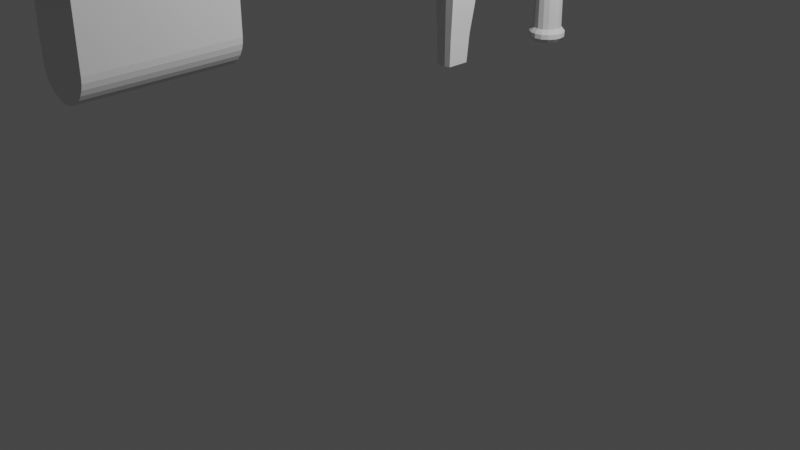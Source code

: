 # Source: Cocket_Launcher.blend  (saved by Blender 2.92.15; exported with 4.5.12 LTS)
import bpy
from mathutils import Matrix  # noqa: F401  (used for matrix-valued properties, if any)

bpy.ops.wm.read_factory_settings(use_empty=True)
scene = bpy.context.scene
scene.name = 'Scene'

# ---- collections
col_collection = bpy.data.collections.new('Collection'); scene.collection.children.link(col_collection)

# ---- world
world_world = bpy.data.worlds.new('World'); scene.world = world_world
world_world.use_nodes = True; world_world.node_tree.nodes.clear()
_N = world_world.node_tree.nodes; _L = world_world.node_tree.links
n0 = _N.new('ShaderNodeOutputWorld'); n0.name = 'World Output'; n0.location = (300, 300)
n1 = _N.new('ShaderNodeBackground'); n1.name = 'Background'; n1.location = (10, 300)
n1.inputs[0].default_value = (0.05088, 0.05088, 0.05088, 1.0)
_L.new(n1.outputs[0], n0.inputs[0])
n0.is_active_output = True
world_world.color = (0.05088, 0.05088, 0.05088)
world_world.use_sun_shadow = False
world_world.sun_shadow_jitter_overblur = 0.0

# ---- cameras
cam_camera = bpy.data.cameras.new('Camera')
cam_camera.clip_end = 100.0
cam_camera.ortho_scale = 7.314

# ---- lights
light_light = bpy.data.lights.new('Light', 'POINT')
light_light.transmission_factor = 0.0
light_light.energy = 1000.0
light_light.shadow_soft_size = 0.1
light_light.shadow_maximum_resolution = 0.006
light_light.use_absolute_resolution = True

# ---- meshes
me_cylinder = bpy.data.meshes.new('Cylinder')
me_cylinder.from_pydata([(3.233e-08, 0.8414, -1.0), (3.233e-08, 0.8414, 1.573), (0.1319, 0.8408, -1.0), (0.1319, 0.8408, 1.573), (0.2598, 0.8269, -1.0), (0.2598, 0.8269, 1.573), (0.3823, 0.7813, -1.0), (0.3823, 0.7813, 1.573), (0.4984, 0.6915, -1.0), (0.4984, 0.6915, 1.573), (0.5721, 0.5221, -1.0), (0.5721, 0.5221, 1.573), (0.6273, 0.3425, -1.0), (0.6273, 0.3425, 1.573), (0.6633, 0.1673, -1.0), (0.6633, 0.1673, 1.573), (0.6866, 1.074e-07, -1.0), (0.6866, 1.074e-07, 1.573), (0.7024, -0.1673, -1.0), (0.7024, -0.1673, 1.573), (0.6952, -0.3425, -1.0), (0.6952, -0.3425, 1.573), (0.6569, -0.5221, -1.0), (0.6569, -0.5221, 1.573), (0.5814, -0.6915, -1.0), (0.5814, -0.6915, 1.573), (0.439, -0.7813, -1.0), (0.439, -0.7813, 1.573), (0.288, -0.8269, -1.0), (0.288, -0.8269, 1.573), (0.1406, -0.8408, -1.0), (0.1406, -0.8408, 1.573), (-2.11e-07, -0.8414, -1.0), (-2.11e-07, -0.8414, 1.573), (-0.1406, -0.8408, -1.0), (-0.1406, -0.8408, 1.573), (-0.288, -0.8269, -1.0), (-0.288, -0.8269, 1.573), (-0.439, -0.7813, -1.0), (-0.439, -0.7813, 1.573), (-0.5814, -0.6915, -1.0), (-0.5814, -0.6915, 1.573), (-0.6569, -0.5221, -1.0), (-0.6569, -0.5221, 1.573), (-0.6952, -0.3425, -1.0), (-0.6952, -0.3425, 1.573), (-0.7024, -0.1673, -1.0), (-0.7024, -0.1673, 1.573), (-0.6866, 8.494e-07, -1.0), (-0.6866, 8.494e-07, 1.573), (-0.6633, 0.1673, -1.0), (-0.6633, 0.1673, 1.573), (-0.6273, 0.3425, -1.0), (-0.6273, 0.3425, 1.573), (-0.5721, 0.5221, -1.0), (-0.5721, 0.5221, 1.573), (-0.4984, 0.6915, -1.0), (-0.4984, 0.6915, 1.573), (-0.3823, 0.7813, -1.0), (-0.3823, 0.7813, 1.573), (-0.2598, 0.8269, -1.0), (-0.2598, 0.8269, 1.573), (-0.1319, 0.8408, -1.0), (-0.1319, 0.8408, 1.573), (3.97e-08, 0.5923, -4.475), (0.1066, 0.5918, -4.475), (0.21, 0.5805, -4.475), (0.3089, 0.5437, -4.475), (0.4027, 0.4711, -4.475), (0.4624, 0.3342, -4.475), (0.5069, 0.1891, -4.475), (0.536, 0.04748, -4.475), (0.5548, -0.08768, -4.475), (0.5676, -0.2228, -4.475), (0.5618, -0.3645, -4.475), (0.5309, -0.5096, -4.475), (0.4698, -0.6465, -4.475), (0.3547, -0.7191, -4.475), (0.2327, -0.7559, -4.475), (0.1136, -0.7672, -4.475), (-1.569e-07, -0.7676, -4.475), (-0.1136, -0.7672, -4.475), (-0.2327, -0.7559, -4.475), (-0.3547, -0.7191, -4.475), (-0.4698, -0.6465, -4.475), (-0.5309, -0.5096, -4.475), (-0.5618, -0.3645, -4.475), (-0.5676, -0.2228, -4.475), (-0.5548, -0.08768, -4.475), (-0.536, 0.04748, -4.475), (-0.5069, 0.1891, -4.475), (-0.4624, 0.3342, -4.475), (-0.4027, 0.4711, -4.475), (-0.3089, 0.5437, -4.475), (-0.21, 0.5805, -4.475), (-0.1066, 0.5918, -4.475), (0.1205, 0.7679, 1.819), (6.345e-08, 0.7685, 1.819), (0.2373, 0.7552, 1.819), (0.3491, 0.7136, 1.819), (0.4551, 0.6315, 1.819), (0.5225, 0.4768, 1.819), (0.5729, 0.3128, 1.819), (0.6058, 0.1528, 1.819), (0.6271, 1.394e-07, 1.819), (0.6415, -0.1528, 1.819), (0.6349, -0.3128, 1.819), (0.6, -0.4768, 1.819), (0.531, -0.6315, 1.819), (0.4009, -0.7136, 1.819), (0.263, -0.7552, 1.819), (0.1284, -0.7679, 1.819), (-1.588e-07, -0.7685, 1.819), (-0.1284, -0.7679, 1.819), (-0.263, -0.7552, 1.819), (-0.4009, -0.7136, 1.819), (-0.531, -0.6315, 1.819), (-0.6, -0.4768, 1.819), (-0.635, -0.3128, 1.819), (-0.6415, -0.1527, 1.819), (-0.6271, 8.171e-07, 1.819), (-0.6058, 0.1528, 1.819), (-0.5729, 0.3128, 1.819), (-0.5225, 0.4768, 1.819), (-0.4551, 0.6315, 1.819), (-0.3491, 0.7136, 1.819), (-0.2373, 0.7552, 1.819), (-0.1205, 0.7679, 1.819), (1.882e-07, 0.5168, -4.577), (0.09478, 0.5164, -4.577), (0.1867, 0.5064, -4.577), (0.2746, 0.4736, -4.577), (0.358, 0.4091, -4.577), (0.411, 0.2874, -4.577), (0.4506, 0.1584, -4.577), (0.4765, 0.03248, -4.577), (0.4932, -0.08768, -4.577), (0.5046, -0.2078, -4.577), (0.4995, -0.3337, -4.577), (0.472, -0.4627, -4.577), (0.4177, -0.5844, -4.577), (0.3153, -0.649, -4.577), (0.2069, -0.6817, -4.577), (0.101, -0.6917, -4.577), (1.341e-08, -0.6922, -4.577), (-0.101, -0.6917, -4.577), (-0.2069, -0.6817, -4.577), (-0.3153, -0.649, -4.577), (-0.4177, -0.5844, -4.577), (-0.472, -0.4627, -4.577), (-0.4995, -0.3337, -4.577), (-0.5046, -0.2078, -4.577), (-0.4932, -0.08768, -4.577), (-0.4765, 0.03248, -4.577), (-0.4506, 0.1584, -4.577), (-0.411, 0.2874, -4.577), (-0.358, 0.4091, -4.577), (-0.2746, 0.4736, -4.577), (-0.1867, 0.5064, -4.577), (-0.09478, 0.5164, -4.577)], [], [(0, 1, 3, 2), (2, 3, 5, 4), (4, 5, 7, 6), (6, 7, 9, 8), (8, 9, 11, 10), (10, 11, 13, 12), (12, 13, 15, 14), (14, 15, 17, 16), (16, 17, 19, 18), (18, 19, 21, 20), (20, 21, 23, 22), (22, 23, 25, 24), (24, 25, 27, 26), (26, 27, 29, 28), (28, 29, 31, 30), (30, 31, 33, 32), (32, 33, 35, 34), (34, 35, 37, 36), (36, 37, 39, 38), (38, 39, 41, 40), (40, 41, 43, 42), (42, 43, 45, 44), (44, 45, 47, 46), (46, 47, 49, 48), (48, 49, 51, 50), (50, 51, 53, 52), (52, 53, 55, 54), (54, 55, 57, 56), (56, 57, 59, 58), (58, 59, 61, 60), (19, 17, 104, 105), (60, 61, 63, 62), (62, 63, 1, 0), (10, 12, 70, 69), (65, 66, 130, 129), (28, 30, 79, 78), (46, 48, 88, 87), (2, 4, 66, 65), (20, 22, 75, 74), (38, 40, 84, 83), (56, 58, 93, 92), (12, 14, 71, 70), (30, 32, 80, 79), (48, 50, 89, 88), (4, 6, 67, 66), (22, 24, 76, 75), (40, 42, 85, 84), (58, 60, 94, 93), (14, 16, 72, 71), (32, 34, 81, 80), (50, 52, 90, 89), (6, 8, 68, 67), (24, 26, 77, 76), (42, 44, 86, 85), (60, 62, 95, 94), (16, 18, 73, 72), (34, 36, 82, 81), (52, 54, 91, 90), (8, 10, 69, 68), (26, 28, 78, 77), (44, 46, 87, 86), (0, 2, 65, 64), (62, 0, 64, 95), (18, 20, 74, 73), (36, 38, 83, 82), (54, 56, 92, 91), (96, 97, 127, 126, 125, 124, 123, 122, 121, 120, 119, 118, 117, 116, 115, 114, 113, 112, 111, 110, 109, 108, 107, 106, 105, 104, 103, 102, 101, 100, 99, 98), (37, 35, 113, 114), (55, 53, 122, 123), (11, 9, 100, 101), (29, 27, 109, 110), (3, 1, 97, 96), (47, 45, 118, 119), (1, 63, 127, 97), (21, 19, 105, 106), (39, 37, 114, 115), (57, 55, 123, 124), (13, 11, 101, 102), (31, 29, 110, 111), (49, 47, 119, 120), (5, 3, 96, 98), (23, 21, 106, 107), (41, 39, 115, 116), (59, 57, 124, 125), (15, 13, 102, 103), (33, 31, 111, 112), (51, 49, 120, 121), (7, 5, 98, 99), (25, 23, 107, 108), (43, 41, 116, 117), (61, 59, 125, 126), (17, 15, 103, 104), (35, 33, 112, 113), (53, 51, 121, 122), (9, 7, 99, 100), (27, 25, 108, 109), (45, 43, 117, 118), (63, 61, 126, 127), (128, 129, 130, 131, 132, 133, 134, 135, 136, 137, 138, 139, 140, 141, 142, 143, 144, 145, 146, 147, 148, 149, 150, 151, 152, 153, 154, 155, 156, 157, 158, 159), (92, 93, 157, 156), (79, 80, 144, 143), (66, 67, 131, 130), (93, 94, 158, 157), (80, 81, 145, 144), (67, 68, 132, 131), (94, 95, 159, 158), (81, 82, 146, 145), (68, 69, 133, 132), (95, 64, 128, 159), (82, 83, 147, 146), (69, 70, 134, 133), (83, 84, 148, 147), (70, 71, 135, 134), (84, 85, 149, 148), (71, 72, 136, 135), (85, 86, 150, 149), (72, 73, 137, 136), (86, 87, 151, 150), (73, 74, 138, 137), (87, 88, 152, 151), (74, 75, 139, 138), (88, 89, 153, 152), (75, 76, 140, 139), (89, 90, 154, 153), (76, 77, 141, 140), (90, 91, 155, 154), (77, 78, 142, 141), (64, 65, 129, 128), (91, 92, 156, 155), (78, 79, 143, 142)])
_uv = me_cylinder.uv_layers.new(name='UVMap')
_uv.uv.foreach_set('vector', [1.0, 0.5, 1.0, 1.0, 0.9688, 1.0, 0.9688, 0.5, 0.9688, 0.5, 0.9688, 1.0, 0.9375, 1.0, 0.9375, 0.5, 0.9375, 0.5, 0.9375, 1.0, 0.9062, 1.0, 0.9062, 0.5, 0.9062, 0.5, 0.9062, 1.0, 0.875, 1.0, 0.875, 0.5, 0.875, 0.5, 0.875, 1.0, 0.8438, 1.0, 0.8438, 0.5, 0.8438, 0.5, 0.8438, 1.0, 0.8125, 1.0, 0.8125, 0.5, 0.8125, 0.5, 0.8125, 1.0, 0.7812, 1.0, 0.7812, 0.5, 0.7812, 0.5, 0.7812, 1.0, 0.75, 1.0, 0.75, 0.5, 0.75, 0.5, 0.75, 1.0, 0.7188, 1.0, 0.7188, 0.5, 0.7188, 0.5, 0.7188, 1.0, 0.6875, 1.0, 0.6875, 0.5, 0.6875, 0.5, 0.6875, 1.0, 0.6562, 1.0, 0.6562, 0.5, 0.6562, 0.5, 0.6562, 1.0, 0.625, 1.0, 0.625, 0.5, 0.625, 0.5, 0.625, 1.0, 0.5938, 1.0, 0.5938, 0.5, 0.5938, 0.5, 0.5938, 1.0, 0.5625, 1.0, 0.5625, 0.5, 0.5625, 0.5, 0.5625, 1.0, 0.5312, 1.0, 0.5312, 0.5, 0.5312, 0.5, 0.5312, 1.0, 0.5, 1.0, 0.5, 0.5, 0.5, 0.5, 0.5, 1.0, 0.4688, 1.0, 0.4688, 0.5, 0.4688, 0.5, 0.4688, 1.0, 0.4375, 1.0, 0.4375, 0.5, 0.4375, 0.5, 0.4375, 1.0, 0.4062, 1.0, 0.4062, 0.5, 0.4062, 0.5, 0.4062, 1.0, 0.375, 1.0, 0.375, 0.5, 0.375, 0.5, 0.375, 1.0, 0.3438, 1.0, 0.3438, 0.5, 0.3438, 0.5, 0.3438, 1.0, 0.3125, 1.0, 0.3125, 0.5, 0.3125, 0.5, 0.3125, 1.0, 0.2812, 1.0, 0.2812, 0.5, 0.2812, 0.5, 0.2812, 1.0, 0.25, 1.0, 0.25, 0.5, 0.25, 0.5, 0.25, 1.0, 0.2188, 1.0, 0.2188, 0.5, 0.2188, 0.5, 0.2188, 1.0, 0.1875, 1.0, 0.1875, 0.5, 0.1875, 0.5, 0.1875, 1.0, 0.1562, 1.0, 0.1562, 0.5, 0.1562, 0.5, 0.1562, 1.0, 0.125, 1.0, 0.125, 0.5, 0.125, 0.5, 0.125, 1.0, 0.09375, 1.0, 0.09375, 0.5, 0.09375, 0.5, 0.09375, 1.0, 0.0625, 1.0, 0.0625, 0.5, 0.7188, 1.0, 0.75, 1.0, 0.75, 1.0, 0.7188, 1.0, 0.0625, 0.5, 0.0625, 1.0, 0.03125, 1.0, 0.03125, 0.5, 0.03125, 0.5, 0.03125, 1.0, 0.0, 1.0, 0.0, 0.5, 0.8438, 0.5, 0.8125, 0.5, 0.8125, 0.5, 0.8438, 0.5, 0.9688, 0.5, 0.9375, 0.5, 0.9375, 0.5, 0.9688, 0.5, 0.5625, 0.5, 0.5312, 0.5, 0.5312, 0.5, 0.5625, 0.5, 0.2812, 0.5, 0.25, 0.5, 0.25, 0.5, 0.2812, 0.5, 0.9688, 0.5, 0.9375, 0.5, 0.9375, 0.5, 0.9688, 0.5, 0.6875, 0.5, 0.6562, 0.5, 0.6562, 0.5, 0.6875, 0.5, 0.4062, 0.5, 0.375, 0.5, 0.375, 0.5, 0.4062, 0.5, 0.125, 0.5, 0.09375, 0.5, 0.09375, 0.5, 0.125, 0.5, 0.8125, 0.5, 0.7812, 0.5, 0.7812, 0.5, 0.8125, 0.5, 0.5312, 0.5, 0.5, 0.5, 0.5, 0.5, 0.5312, 0.5, 0.25, 0.5, 0.2188, 0.5, 0.2188, 0.5, 0.25, 0.5, 0.9375, 0.5, 0.9062, 0.5, 0.9062, 0.5, 0.9375, 0.5, 0.6562, 0.5, 0.625, 0.5, 0.625, 0.5, 0.6562, 0.5, 0.375, 0.5, 0.3438, 0.5, 0.3438, 0.5, 0.375, 0.5, 0.09375, 0.5, 0.0625, 0.5, 0.0625, 0.5, 0.09375, 0.5, 0.7812, 0.5, 0.75, 0.5, 0.75, 0.5, 0.7812, 0.5, 0.5, 0.5, 0.4688, 0.5, 0.4688, 0.5, 0.5, 0.5, 0.2188, 0.5, 0.1875, 0.5, 0.1875, 0.5, 0.2188, 0.5, 0.9062, 0.5, 0.875, 0.5, 0.875, 0.5, 0.9062, 0.5, 0.625, 0.5, 0.5938, 0.5, 0.5938, 0.5, 0.625, 0.5, 0.3438, 0.5, 0.3125, 0.5, 0.3125, 0.5, 0.3438, 0.5, 0.0625, 0.5, 0.03125, 0.5, 0.03125, 0.5, 0.0625, 0.5, 0.75, 0.5, 0.7188, 0.5, 0.7188, 0.5, 0.75, 0.5, 0.4688, 0.5, 0.4375, 0.5, 0.4375, 0.5, 0.4688, 0.5, 0.1875, 0.5, 0.1562, 0.5, 0.1562, 0.5, 0.1875, 0.5, 0.875, 0.5, 0.8438, 0.5, 0.8438, 0.5, 0.875, 0.5, 0.5938, 0.5, 0.5625, 0.5, 0.5625, 0.5, 0.5938, 0.5, 0.3125, 0.5, 0.2812, 0.5, 0.2812, 0.5, 0.3125, 0.5, 1.0, 0.5, 0.9688, 0.5, 0.9688, 0.5, 1.0, 0.5, 0.03125, 0.5, 0.0, 0.5, 0.0, 0.5, 0.03125, 0.5, 0.7188, 0.5, 0.6875, 0.5, 0.6875, 0.5, 0.7188, 0.5, 0.4375, 0.5, 0.4062, 0.5, 0.4062, 0.5, 0.4375, 0.5, 0.1562, 0.5, 0.125, 0.5, 0.125, 0.5, 0.1562, 0.5, 0.2968, 0.4854, 0.25, 0.49, 0.2032, 0.4854, 0.1582, 0.4717, 0.1167, 0.4496, 0.08029, 0.4197, 0.05045, 0.3833, 0.02827, 0.3418, 0.01461, 0.2968, 0.01, 0.25, 0.01461, 0.2032, 0.02827, 0.1582, 0.05045, 0.1167, 0.08029, 0.08029, 0.1167, 0.05045, 0.1582, 0.02827, 0.2032, 0.01461, 0.25, 0.01, 0.2968, 0.01461, 0.3418, 0.02827, 0.3833, 0.05045, 0.4197, 0.08029, 0.4496, 0.1167, 0.4717, 0.1582, 0.4854, 0.2032, 0.49, 0.25, 0.4854, 0.2968, 0.4717, 0.3418, 0.4496, 0.3833, 0.4197, 0.4197, 0.3833, 0.4496, 0.3418, 0.4717, 0.4375, 1.0, 0.4688, 1.0, 0.4688, 1.0, 0.4375, 1.0, 0.1562, 1.0, 0.1875, 1.0, 0.1875, 1.0, 0.1562, 1.0, 0.8438, 1.0, 0.875, 1.0, 0.875, 1.0, 0.8438, 1.0, 0.5625, 1.0, 0.5938, 1.0, 0.5938, 1.0, 0.5625, 1.0, 0.9688, 1.0, 1.0, 1.0, 1.0, 1.0, 0.9688, 1.0, 0.2812, 1.0, 0.3125, 1.0, 0.3125, 1.0, 0.2812, 1.0, 0.0, 1.0, 0.03125, 1.0, 0.03125, 1.0, 0.0, 1.0, 0.6875, 1.0, 0.7188, 1.0, 0.7188, 1.0, 0.6875, 1.0, 0.4062, 1.0, 0.4375, 1.0, 0.4375, 1.0, 0.4062, 1.0, 0.125, 1.0, 0.1562, 1.0, 0.1562, 1.0, 0.125, 1.0, 0.8125, 1.0, 0.8438, 1.0, 0.8438, 1.0, 0.8125, 1.0, 0.5312, 1.0, 0.5625, 1.0, 0.5625, 1.0, 0.5312, 1.0, 0.25, 1.0, 0.2812, 1.0, 0.2812, 1.0, 0.25, 1.0, 0.9375, 1.0, 0.9688, 1.0, 0.9688, 1.0, 0.9375, 1.0, 0.6562, 1.0, 0.6875, 1.0, 0.6875, 1.0, 0.6562, 1.0, 0.375, 1.0, 0.4062, 1.0, 0.4062, 1.0, 0.375, 1.0, 0.09375, 1.0, 0.125, 1.0, 0.125, 1.0, 0.09375, 1.0, 0.7812, 1.0, 0.8125, 1.0, 0.8125, 1.0, 0.7812, 1.0, 0.5, 1.0, 0.5312, 1.0, 0.5312, 1.0, 0.5, 1.0, 0.2188, 1.0, 0.25, 1.0, 0.25, 1.0, 0.2188, 1.0, 0.9062, 1.0, 0.9375, 1.0, 0.9375, 1.0, 0.9062, 1.0, 0.625, 1.0, 0.6562, 1.0, 0.6562, 1.0, 0.625, 1.0, 0.3438, 1.0, 0.375, 1.0, 0.375, 1.0, 0.3438, 1.0, 0.0625, 1.0, 0.09375, 1.0, 0.09375, 1.0, 0.0625, 1.0, 0.75, 1.0, 0.7812, 1.0, 0.7812, 1.0, 0.75, 1.0, 0.4688, 1.0, 0.5, 1.0, 0.5, 1.0, 0.4688, 1.0, 0.1875, 1.0, 0.2188, 1.0, 0.2188, 1.0, 0.1875, 1.0, 0.875, 1.0, 0.9062, 1.0, 0.9062, 1.0, 0.875, 1.0, 0.5938, 1.0, 0.625, 1.0, 0.625, 1.0, 0.5938, 1.0, 0.3125, 1.0, 0.3438, 1.0, 0.3438, 1.0, 0.3125, 1.0, 0.03125, 1.0, 0.0625, 1.0, 0.0625, 1.0, 0.03125, 1.0, 0.75, 0.49, 0.7968, 0.4854, 0.8418, 0.4717, 0.8833, 0.4496, 0.9197, 0.4197, 0.9496, 0.3833, 0.9717, 0.3418, 0.9854, 0.2968, 0.99, 0.25, 0.9854, 0.2032, 0.9717, 0.1582, 0.9496, 0.1167, 0.9197, 0.08029, 0.8833, 0.05045, 0.8418, 0.02827, 0.7968, 0.01461, 0.75, 0.01, 0.7032, 0.01461, 0.6582, 0.02827, 0.6167, 0.05045, 0.5803, 0.08029, 0.5504, 0.1167, 0.5283, 0.1582, 0.5146, 0.2032, 0.51, 0.25, 0.5146, 0.2968, 0.5283, 0.3418, 0.5504, 0.3833, 0.5803, 0.4197, 0.6167, 0.4496, 0.6582, 0.4717, 0.7032, 0.4854, 0.125, 0.5, 0.09375, 0.5, 0.09375, 0.5, 0.125, 0.5, 0.5312, 0.5, 0.5, 0.5, 0.5, 0.5, 0.5312, 0.5, 0.9375, 0.5, 0.9062, 0.5, 0.9062, 0.5, 0.9375, 0.5, 0.09375, 0.5, 0.0625, 0.5, 0.0625, 0.5, 0.09375, 0.5, 0.5, 0.5, 0.4688, 0.5, 0.4688, 0.5, 0.5, 0.5, 0.9062, 0.5, 0.875, 0.5, 0.875, 0.5, 0.9062, 0.5, 0.0625, 0.5, 0.03125, 0.5, 0.03125, 0.5, 0.0625, 0.5, 0.4688, 0.5, 0.4375, 0.5, 0.4375, 0.5, 0.4688, 0.5, 0.875, 0.5, 0.8438, 0.5, 0.8438, 0.5, 0.875, 0.5, 0.03125, 0.5, 0.0, 0.5, 0.0, 0.5, 0.03125, 0.5, 0.4375, 0.5, 0.4062, 0.5, 0.4062, 0.5, 0.4375, 0.5, 0.8438, 0.5, 0.8125, 0.5, 0.8125, 0.5, 0.8438, 0.5, 0.4062, 0.5, 0.375, 0.5, 0.375, 0.5, 0.4062, 0.5, 0.8125, 0.5, 0.7812, 0.5, 0.7812, 0.5, 0.8125, 0.5, 0.375, 0.5, 0.3438, 0.5, 0.3438, 0.5, 0.375, 0.5, 0.7812, 0.5, 0.75, 0.5, 0.75, 0.5, 0.7812, 0.5, 0.3438, 0.5, 0.3125, 0.5, 0.3125, 0.5, 0.3438, 0.5, 0.75, 0.5, 0.7188, 0.5, 0.7188, 0.5, 0.75, 0.5, 0.3125, 0.5, 0.2812, 0.5, 0.2812, 0.5, 0.3125, 0.5, 0.7188, 0.5, 0.6875, 0.5, 0.6875, 0.5, 0.7188, 0.5, 0.2812, 0.5, 0.25, 0.5, 0.25, 0.5, 0.2812, 0.5, 0.6875, 0.5, 0.6562, 0.5, 0.6562, 0.5, 0.6875, 0.5, 0.25, 0.5, 0.2188, 0.5, 0.2188, 0.5, 0.25, 0.5, 0.6562, 0.5, 0.625, 0.5, 0.625, 0.5, 0.6562, 0.5, 0.2188, 0.5, 0.1875, 0.5, 0.1875, 0.5, 0.2188, 0.5, 0.625, 0.5, 0.5938, 0.5, 0.5938, 0.5, 0.625, 0.5, 0.1875, 0.5, 0.1562, 0.5, 0.1562, 0.5, 0.1875, 0.5, 0.5938, 0.5, 0.5625, 0.5, 0.5625, 0.5, 0.5938, 0.5, 1.0, 0.5, 0.9688, 0.5, 0.9688, 0.5, 1.0, 0.5, 0.1562, 0.5, 0.125, 0.5, 0.125, 0.5, 0.1562, 0.5, 0.5625, 0.5, 0.5312, 0.5, 0.5312, 0.5, 0.5625, 0.5])
me_cylinder.use_remesh_fix_poles = True
me_cylinder.use_remesh_preserve_attributes = False
me_cylinder.use_mirror_vertex_groups = False
me_cylinder.update()
me_cube_002 = bpy.data.meshes.new('Cube.002')
me_cube_002.from_pydata([(-0.1562, -0.5884, -0.2041), (-0.1562, -0.5884, 0.2041), (-0.1091, 0.5884, -0.1998), (-0.1091, 0.5884, 0.08527), (0.1562, -0.5884, -0.2041), (0.1562, -0.5884, 0.2041), (0.1091, 0.5884, -0.1998), (0.1091, 0.5884, 0.08527), (0.03637, 0.5884, -0.218), (-0.03637, 0.5884, -0.218), (-0.03637, 0.5884, 0.1392), (0.03637, 0.5884, 0.1392), (-0.05207, -0.5884, -0.2301), (0.05207, -0.5884, -0.2301), (0.05207, -0.5884, 0.2813), (-0.05207, -0.5884, 0.2813), (-0.1562, -0.5884, -0.102), (-0.1562, -0.5884, 0.0), (-0.1562, -0.5884, 0.102), (-0.1091, 0.5884, 0.014), (-0.1091, 0.5884, -0.05728), (-0.1091, 0.5884, -0.1285), (0.1091, 0.5884, 0.014), (0.1091, 0.5884, -0.05728), (0.1091, 0.5884, -0.1285), (0.1562, -0.5884, 0.102), (0.1562, -0.5884, 0.0), (0.1562, -0.5884, -0.102), (0.05207, -0.5884, 0.102), (0.05207, -0.5884, 0.0), (0.05207, -0.5884, -0.102), (-0.05207, -0.5884, 0.102), (-0.05207, -0.5884, 0.0), (-0.05207, -0.5884, -0.102), (-0.03671, 0.5884, 0.01528), (-0.03671, 0.5884, -0.05668), (-0.03671, 0.5884, -0.1286), (0.03671, 0.5884, 0.01528), (0.03671, 0.5884, -0.05668), (0.03671, 0.5884, -0.1286), (-0.1207, 0.2942, -0.2008), (-0.1428, -1.781e-07, -0.2027), (-0.1561, -0.2942, -0.204), (-0.1561, -0.2942, 0.2038), (-0.1428, -1.185e-07, 0.1704), (-0.1207, 0.2942, 0.1146), (0.1561, -0.2942, -0.204), (0.1428, -1.185e-07, -0.2027), (0.1207, 0.2942, -0.2008), (0.1207, 0.2942, 0.1146), (0.1428, -1.781e-07, 0.1704), (0.1561, -0.2942, 0.2038), (0.04024, 0.2942, 0.1743), (0.04759, -1.781e-07, 0.241), (0.05203, -0.2942, 0.281), (-0.04024, 0.2942, 0.1743), (-0.04759, -1.781e-07, 0.241), (-0.05203, -0.2942, 0.281), (-0.04024, 0.2942, -0.221), (-0.04759, -1.781e-07, -0.2265), (-0.05203, -0.2942, -0.2301), (0.04024, 0.2942, -0.221), (0.04759, -1.781e-07, -0.2265), (0.05203, -0.2942, -0.2301), (0.1207, 0.2942, -0.122), (0.1428, -1.781e-07, -0.1095), (0.1561, -0.2942, -0.1021), (0.1207, 0.2942, -0.04315), (0.1428, -1.781e-07, -0.0163), (0.1561, -0.2942, -0.0001341), (0.1207, 0.2942, 0.03572), (0.1428, -1.781e-07, 0.07699), (0.1561, -0.2942, 0.1018), (-0.1561, -0.2942, -0.1021), (-0.1428, -1.185e-07, -0.1095), (-0.1207, 0.2942, -0.122), (-0.1561, -0.2942, -0.0001341), (-0.1428, -1.185e-07, -0.0163), (-0.1207, 0.2942, -0.04315), (-0.1561, -0.2942, 0.1018), (-0.1428, -1.185e-07, 0.07699), (-0.1207, 0.2942, 0.03572)], [], [(81, 45, 3, 19), (37, 11, 7, 22), (72, 51, 5, 25), (31, 15, 1, 18), (63, 46, 4, 13), (57, 43, 1, 15), (51, 54, 14, 5), (54, 57, 15, 14), (42, 60, 12, 0), (60, 63, 13, 12), (25, 5, 14, 28), (28, 14, 15, 31), (19, 3, 10, 34), (34, 10, 11, 37), (9, 36, 39, 8), (36, 35, 38, 39), (35, 34, 37, 38), (2, 21, 36, 9), (21, 20, 35, 36), (20, 19, 34, 35), (13, 30, 33, 12), (30, 29, 32, 33), (29, 28, 31, 32), (4, 27, 30, 13), (27, 26, 29, 30), (26, 25, 28, 29), (12, 33, 16, 0), (33, 32, 17, 16), (32, 31, 18, 17), (46, 66, 27, 4), (66, 69, 26, 27), (69, 72, 25, 26), (8, 39, 24, 6), (39, 38, 23, 24), (38, 37, 22, 23), (40, 75, 21, 2), (75, 78, 20, 21), (78, 81, 19, 20), (17, 18, 79, 76), (76, 79, 80, 77), (77, 80, 81, 78), (16, 17, 76, 73), (73, 76, 77, 74), (74, 77, 78, 75), (0, 16, 73, 42), (42, 73, 74, 41), (41, 74, 75, 40), (23, 22, 70, 67), (67, 70, 71, 68), (68, 71, 72, 69), (24, 23, 67, 64), (64, 67, 68, 65), (65, 68, 69, 66), (6, 24, 64, 48), (48, 64, 65, 47), (47, 65, 66, 46), (9, 8, 61, 58), (58, 61, 62, 59), (59, 62, 63, 60), (2, 9, 58, 40), (40, 58, 59, 41), (41, 59, 60, 42), (11, 10, 55, 52), (52, 55, 56, 53), (53, 56, 57, 54), (7, 11, 52, 49), (49, 52, 53, 50), (50, 53, 54, 51), (10, 3, 45, 55), (55, 45, 44, 56), (56, 44, 43, 57), (8, 6, 48, 61), (61, 48, 47, 62), (62, 47, 46, 63), (22, 7, 49, 70), (70, 49, 50, 71), (71, 50, 51, 72), (18, 1, 43, 79), (79, 43, 44, 80), (80, 44, 45, 81)])
_uv = me_cube_002.uv_layers.new(name='UVMap')
_uv.uv.foreach_set('vector', [0.5625, 0.1875, 0.625, 0.1875, 0.625, 0.25, 0.5625, 0.25, 0.5625, 0.4167, 0.625, 0.4167, 0.625, 0.5, 0.5625, 0.5, 0.5625, 0.6875, 0.625, 0.6875, 0.625, 0.75, 0.5625, 0.75, 0.5625, 0.9167, 0.625, 0.9167, 0.625, 1.0, 0.5625, 1.0, 0.2917, 0.6875, 0.375, 0.6875, 0.375, 0.75, 0.2917, 0.75, 0.7917, 0.6875, 0.875, 0.6875, 0.875, 0.75, 0.7917, 0.75, 0.625, 0.6875, 0.7083, 0.6875, 0.7083, 0.75, 0.625, 0.75, 0.7083, 0.6875, 0.7917, 0.6875, 0.7917, 0.75, 0.7083, 0.75, 0.125, 0.6875, 0.2083, 0.6875, 0.2083, 0.75, 0.125, 0.75, 0.2083, 0.6875, 0.2917, 0.6875, 0.2917, 0.75, 0.2083, 0.75, 0.5625, 0.75, 0.625, 0.75, 0.625, 0.8333, 0.5625, 0.8333, 0.5625, 0.8333, 0.625, 0.8333, 0.625, 0.9167, 0.5625, 0.9167, 0.5625, 0.25, 0.625, 0.25, 0.625, 0.3333, 0.5625, 0.3333, 0.5625, 0.3333, 0.625, 0.3333, 0.625, 0.4167, 0.5625, 0.4167, 0.375, 0.3333, 0.4375, 0.3333, 0.4375, 0.4167, 0.375, 0.4167, 0.4375, 0.3333, 0.5, 0.3333, 0.5, 0.4167, 0.4375, 0.4167, 0.5, 0.3333, 0.5625, 0.3333, 0.5625, 0.4167, 0.5, 0.4167, 0.375, 0.25, 0.4375, 0.25, 0.4375, 0.3333, 0.375, 0.3333, 0.4375, 0.25, 0.5, 0.25, 0.5, 0.3333, 0.4375, 0.3333, 0.5, 0.25, 0.5625, 0.25, 0.5625, 0.3333, 0.5, 0.3333, 0.375, 0.8333, 0.4375, 0.8333, 0.4375, 0.9167, 0.375, 0.9167, 0.4375, 0.8333, 0.5, 0.8333, 0.5, 0.9167, 0.4375, 0.9167, 0.5, 0.8333, 0.5625, 0.8333, 0.5625, 0.9167, 0.5, 0.9167, 0.375, 0.75, 0.4375, 0.75, 0.4375, 0.8333, 0.375, 0.8333, 0.4375, 0.75, 0.5, 0.75, 0.5, 0.8333, 0.4375, 0.8333, 0.5, 0.75, 0.5625, 0.75, 0.5625, 0.8333, 0.5, 0.8333, 0.375, 0.9167, 0.4375, 0.9167, 0.4375, 1.0, 0.375, 1.0, 0.4375, 0.9167, 0.5, 0.9167, 0.5, 1.0, 0.4375, 1.0, 0.5, 0.9167, 0.5625, 0.9167, 0.5625, 1.0, 0.5, 1.0, 0.375, 0.6875, 0.4375, 0.6875, 0.4375, 0.75, 0.375, 0.75, 0.4375, 0.6875, 0.5, 0.6875, 0.5, 0.75, 0.4375, 0.75, 0.5, 0.6875, 0.5625, 0.6875, 0.5625, 0.75, 0.5, 0.75, 0.375, 0.4167, 0.4375, 0.4167, 0.4375, 0.5, 0.375, 0.5, 0.4375, 0.4167, 0.5, 0.4167, 0.5, 0.5, 0.4375, 0.5, 0.5, 0.4167, 0.5625, 0.4167, 0.5625, 0.5, 0.5, 0.5, 0.375, 0.1875, 0.4375, 0.1875, 0.4375, 0.25, 0.375, 0.25, 0.4375, 0.1875, 0.5, 0.1875, 0.5, 0.25, 0.4375, 0.25, 0.5, 0.1875, 0.5625, 0.1875, 0.5625, 0.25, 0.5, 0.25, 0.5, 0.0, 0.5625, 0.0, 0.5625, 0.0625, 0.5, 0.0625, 0.5, 0.0625, 0.5625, 0.0625, 0.5625, 0.125, 0.5, 0.125, 0.5, 0.125, 0.5625, 0.125, 0.5625, 0.1875, 0.5, 0.1875, 0.4375, 0.0, 0.5, 0.0, 0.5, 0.0625, 0.4375, 0.0625, 0.4375, 0.0625, 0.5, 0.0625, 0.5, 0.125, 0.4375, 0.125, 0.4375, 0.125, 0.5, 0.125, 0.5, 0.1875, 0.4375, 0.1875, 0.375, 0.0, 0.4375, 0.0, 0.4375, 0.0625, 0.375, 0.0625, 0.375, 0.0625, 0.4375, 0.0625, 0.4375, 0.125, 0.375, 0.125, 0.375, 0.125, 0.4375, 0.125, 0.4375, 0.1875, 0.375, 0.1875, 0.5, 0.5, 0.5625, 0.5, 0.5625, 0.5625, 0.5, 0.5625, 0.5, 0.5625, 0.5625, 0.5625, 0.5625, 0.625, 0.5, 0.625, 0.5, 0.625, 0.5625, 0.625, 0.5625, 0.6875, 0.5, 0.6875, 0.4375, 0.5, 0.5, 0.5, 0.5, 0.5625, 0.4375, 0.5625, 0.4375, 0.5625, 0.5, 0.5625, 0.5, 0.625, 0.4375, 0.625, 0.4375, 0.625, 0.5, 0.625, 0.5, 0.6875, 0.4375, 0.6875, 0.375, 0.5, 0.4375, 0.5, 0.4375, 0.5625, 0.375, 0.5625, 0.375, 0.5625, 0.4375, 0.5625, 0.4375, 0.625, 0.375, 0.625, 0.375, 0.625, 0.4375, 0.625, 0.4375, 0.6875, 0.375, 0.6875, 0.2083, 0.5, 0.2917, 0.5, 0.2917, 0.5625, 0.2083, 0.5625, 0.2083, 0.5625, 0.2917, 0.5625, 0.2917, 0.625, 0.2083, 0.625, 0.2083, 0.625, 0.2917, 0.625, 0.2917, 0.6875, 0.2083, 0.6875, 0.125, 0.5, 0.2083, 0.5, 0.2083, 0.5625, 0.125, 0.5625, 0.125, 0.5625, 0.2083, 0.5625, 0.2083, 0.625, 0.125, 0.625, 0.125, 0.625, 0.2083, 0.625, 0.2083, 0.6875, 0.125, 0.6875, 0.7083, 0.5, 0.7917, 0.5, 0.7917, 0.5625, 0.7083, 0.5625, 0.7083, 0.5625, 0.7917, 0.5625, 0.7917, 0.625, 0.7083, 0.625, 0.7083, 0.625, 0.7917, 0.625, 0.7917, 0.6875, 0.7083, 0.6875, 0.625, 0.5, 0.7083, 0.5, 0.7083, 0.5625, 0.625, 0.5625, 0.625, 0.5625, 0.7083, 0.5625, 0.7083, 0.625, 0.625, 0.625, 0.625, 0.625, 0.7083, 0.625, 0.7083, 0.6875, 0.625, 0.6875, 0.7917, 0.5, 0.875, 0.5, 0.875, 0.5625, 0.7917, 0.5625, 0.7917, 0.5625, 0.875, 0.5625, 0.875, 0.625, 0.7917, 0.625, 0.7917, 0.625, 0.875, 0.625, 0.875, 0.6875, 0.7917, 0.6875, 0.2917, 0.5, 0.375, 0.5, 0.375, 0.5625, 0.2917, 0.5625, 0.2917, 0.5625, 0.375, 0.5625, 0.375, 0.625, 0.2917, 0.625, 0.2917, 0.625, 0.375, 0.625, 0.375, 0.6875, 0.2917, 0.6875, 0.5625, 0.5, 0.625, 0.5, 0.625, 0.5625, 0.5625, 0.5625, 0.5625, 0.5625, 0.625, 0.5625, 0.625, 0.625, 0.5625, 0.625, 0.5625, 0.625, 0.625, 0.625, 0.625, 0.6875, 0.5625, 0.6875, 0.5625, 0.0, 0.625, 0.0, 0.625, 0.0625, 0.5625, 0.0625, 0.5625, 0.0625, 0.625, 0.0625, 0.625, 0.125, 0.5625, 0.125, 0.5625, 0.125, 0.625, 0.125, 0.625, 0.1875, 0.5625, 0.1875])
me_cube_002.use_remesh_fix_poles = True
me_cube_002.use_remesh_preserve_attributes = False
me_cube_002.use_mirror_vertex_groups = False
me_cube_002.update()
me_cylinder_001 = bpy.data.meshes.new('Cylinder.001')
me_cylinder_001.from_pydata([(-8.234e-09, 1.103, -1.0), (0.0, 1.0, 1.0), (0.422, 1.019, -1.0), (0.3827, 0.9239, 1.0), (0.7798, 0.7798, -1.0), (0.7071, 0.7071, 1.0), (1.019, 0.422, -1.0), (0.9239, 0.3827, 1.0), (1.103, 4.986e-08, -1.0), (1.0, -4.371e-08, 1.0), (1.019, -0.422, -1.0), (0.9239, -0.3827, 1.0), (0.7798, -0.7798, -1.0), (0.7071, -0.7071, 1.0), (0.422, -1.019, -1.0), (0.3827, -0.9239, 1.0), (1.583e-07, -1.103, -1.0), (1.51e-07, -1.0, 1.0), (-0.422, -1.019, -1.0), (-0.3827, -0.9239, 1.0), (-0.7798, -0.7798, -1.0), (-0.7071, -0.7071, 1.0), (-1.019, -0.422, -1.0), (-0.9239, -0.3827, 1.0), (-1.103, 1.112e-07, -1.0), (-1.0, 1.192e-08, 1.0), (-1.019, 0.422, -1.0), (-0.9239, 0.3827, 1.0), (-0.7798, 0.7798, -1.0), (-0.7071, 0.7071, 1.0), (-0.422, 1.019, -1.0), (-0.3827, 0.9239, 1.0), (-2.989e-08, 1.373, -0.9261), (0.5255, 1.269, -0.9261), (0.971, 0.971, -0.9261), (1.269, 0.5255, -0.9261), (1.373, 2.959e-07, -0.9261), (1.269, -0.5255, -0.9261), (0.971, -0.971, -0.9261), (0.5255, -1.269, -0.9261), (1.775e-07, -1.373, -0.9261), (-0.5255, -1.269, -0.9261), (-0.971, -0.971, -0.9261), (-1.269, -0.5255, -0.9261), (-1.373, 3.723e-07, -0.9261), (-1.269, 0.5255, -0.9261), (-0.971, 0.971, -0.9261), (-0.5255, 1.269, -0.9261), (-2.989e-08, 1.373, -0.844), (0.5255, 1.269, -0.844), (0.971, 0.971, -0.844), (1.269, 0.5255, -0.844), (1.373, 2.959e-07, -0.844), (1.269, -0.5255, -0.844), (0.971, -0.971, -0.844), (0.5255, -1.269, -0.844), (1.775e-07, -1.373, -0.844), (-0.5255, -1.269, -0.844), (-0.971, -0.971, -0.844), (-1.269, -0.5255, -0.844), (-1.373, 3.723e-07, -0.844), (-1.269, 0.5255, -0.844), (-0.971, 0.971, -0.844), (-0.5255, 1.269, -0.844), (-7.223e-09, 1.09, -0.7672), (0.4172, 1.007, -0.7672), (0.7709, 0.7709, -0.7672), (1.007, 0.4172, -0.7672), (1.09, 3.837e-08, -0.7672), (1.007, -0.4172, -0.7672), (0.7709, -0.7709, -0.7672), (0.4172, -1.007, -0.7672), (1.574e-07, -1.09, -0.7672), (-0.4172, -1.007, -0.7672), (-0.7709, -0.7709, -0.7672), (-1.007, -0.4172, -0.7672), (-1.09, 9.902e-08, -0.7672), (-1.007, 0.4172, -0.7672), (-0.7709, 0.7709, -0.7672), (-0.4172, 1.007, -0.7672)], [], [(64, 1, 3, 65), (65, 3, 5, 66), (66, 5, 7, 67), (67, 7, 9, 68), (68, 9, 11, 69), (69, 11, 13, 70), (70, 13, 15, 71), (71, 15, 17, 72), (72, 17, 19, 73), (73, 19, 21, 74), (74, 21, 23, 75), (75, 23, 25, 76), (76, 25, 27, 77), (77, 27, 29, 78), (3, 1, 31, 29, 27, 25, 23, 21, 19, 17, 15, 13, 11, 9, 7, 5), (78, 29, 31, 79), (79, 31, 1, 64), (0, 2, 4, 6, 8, 10, 12, 14, 16, 18, 20, 22, 24, 26, 28, 30), (30, 47, 32, 0), (28, 46, 47, 30), (26, 45, 46, 28), (24, 44, 45, 26), (22, 43, 44, 24), (20, 42, 43, 22), (18, 41, 42, 20), (16, 40, 41, 18), (14, 39, 40, 16), (12, 38, 39, 14), (10, 37, 38, 12), (8, 36, 37, 10), (6, 35, 36, 8), (4, 34, 35, 6), (2, 33, 34, 4), (0, 32, 33, 2), (47, 63, 48, 32), (46, 62, 63, 47), (45, 61, 62, 46), (44, 60, 61, 45), (43, 59, 60, 44), (42, 58, 59, 43), (41, 57, 58, 42), (40, 56, 57, 41), (39, 55, 56, 40), (38, 54, 55, 39), (37, 53, 54, 38), (36, 52, 53, 37), (35, 51, 52, 36), (34, 50, 51, 35), (33, 49, 50, 34), (32, 48, 49, 33), (63, 79, 64, 48), (62, 78, 79, 63), (61, 77, 78, 62), (60, 76, 77, 61), (59, 75, 76, 60), (58, 74, 75, 59), (57, 73, 74, 58), (56, 72, 73, 57), (55, 71, 72, 56), (54, 70, 71, 55), (53, 69, 70, 54), (52, 68, 69, 53), (51, 67, 68, 52), (50, 66, 67, 51), (49, 65, 66, 50), (48, 64, 65, 49)])
_uv = me_cylinder_001.uv_layers.new(name='UVMap')
_uv.uv.foreach_set('vector', [1.0, 0.7706, 1.0, 1.0, 0.9375, 1.0, 0.9375, 0.7706, 0.9375, 0.7706, 0.9375, 1.0, 0.875, 1.0, 0.875, 0.7706, 0.875, 0.7706, 0.875, 1.0, 0.8125, 1.0, 0.8125, 0.7706, 0.8125, 0.7706, 0.8125, 1.0, 0.75, 1.0, 0.75, 0.7706, 0.75, 0.7706, 0.75, 1.0, 0.6875, 1.0, 0.6875, 0.7706, 0.6875, 0.7706, 0.6875, 1.0, 0.625, 1.0, 0.625, 0.7706, 0.625, 0.7706, 0.625, 1.0, 0.5625, 1.0, 0.5625, 0.7706, 0.5625, 0.7706, 0.5625, 1.0, 0.5, 1.0, 0.5, 0.7706, 0.5, 0.7706, 0.5, 1.0, 0.4375, 1.0, 0.4375, 0.7706, 0.4375, 0.7706, 0.4375, 1.0, 0.375, 1.0, 0.375, 0.7706, 0.375, 0.7706, 0.375, 1.0, 0.3125, 1.0, 0.3125, 0.7706, 0.3125, 0.7706, 0.3125, 1.0, 0.25, 1.0, 0.25, 0.7706, 0.25, 0.7706, 0.25, 1.0, 0.1875, 1.0, 0.1875, 0.7706, 0.1875, 0.7706, 0.1875, 1.0, 0.125, 1.0, 0.125, 0.7706, 0.3418, 0.4717, 0.25, 0.49, 0.1582, 0.4717, 0.08029, 0.4197, 0.02827, 0.3418, 0.01, 0.25, 0.02827, 0.1582, 0.08029, 0.08029, 0.1582, 0.02827, 0.25, 0.01, 0.3418, 0.02827, 0.4197, 0.08029, 0.4717, 0.1582, 0.49, 0.25, 0.4717, 0.3418, 0.4197, 0.4197, 0.125, 0.7706, 0.125, 1.0, 0.0625, 1.0, 0.0625, 0.7706, 0.0625, 0.7706, 0.0625, 1.0, 0.0, 1.0, 0.0, 0.7706, 0.75, 0.49, 0.8418, 0.4717, 0.9197, 0.4197, 0.9717, 0.3418, 0.99, 0.25, 0.9717, 0.1582, 0.9197, 0.08029, 0.8418, 0.02827, 0.75, 0.01, 0.6582, 0.02827, 0.5803, 0.08029, 0.5283, 0.1582, 0.51, 0.25, 0.5283, 0.3418, 0.5803, 0.4197, 0.6582, 0.4717, 0.0625, 0.5, 0.0625, 0.75, 0.0, 0.75, 0.0, 0.5, 0.125, 0.5, 0.125, 0.75, 0.0625, 0.75, 0.0625, 0.5, 0.1875, 0.5, 0.1875, 0.75, 0.125, 0.75, 0.125, 0.5, 0.25, 0.5, 0.25, 0.75, 0.1875, 0.75, 0.1875, 0.5, 0.3125, 0.5, 0.3125, 0.75, 0.25, 0.75, 0.25, 0.5, 0.375, 0.5, 0.375, 0.75, 0.3125, 0.75, 0.3125, 0.5, 0.4375, 0.5, 0.4375, 0.75, 0.375, 0.75, 0.375, 0.5, 0.5, 0.5, 0.5, 0.75, 0.4375, 0.75, 0.4375, 0.5, 0.5625, 0.5, 0.5625, 0.75, 0.5, 0.75, 0.5, 0.5, 0.625, 0.5, 0.625, 0.75, 0.5625, 0.75, 0.5625, 0.5, 0.6875, 0.5, 0.6875, 0.75, 0.625, 0.75, 0.625, 0.5, 0.75, 0.5, 0.75, 0.75, 0.6875, 0.75, 0.6875, 0.5, 0.8125, 0.5, 0.8125, 0.75, 0.75, 0.75, 0.75, 0.5, 0.875, 0.5, 0.875, 0.75, 0.8125, 0.75, 0.8125, 0.5, 0.9375, 0.5, 0.9375, 0.75, 0.875, 0.75, 0.875, 0.5, 1.0, 0.5, 1.0, 0.75, 0.9375, 0.75, 0.9375, 0.5, 0.0625, 0.75, 0.0625, 0.7607, 0.0, 0.7607, 0.0, 0.75, 0.125, 0.75, 0.125, 0.7607, 0.0625, 0.7607, 0.0625, 0.75, 0.1875, 0.75, 0.1875, 0.7607, 0.125, 0.7607, 0.125, 0.75, 0.25, 0.75, 0.25, 0.7607, 0.1875, 0.7607, 0.1875, 0.75, 0.3125, 0.75, 0.3125, 0.7607, 0.25, 0.7607, 0.25, 0.75, 0.375, 0.75, 0.375, 0.7607, 0.3125, 0.7607, 0.3125, 0.75, 0.4375, 0.75, 0.4375, 0.7607, 0.375, 0.7607, 0.375, 0.75, 0.5, 0.75, 0.5, 0.7607, 0.4375, 0.7607, 0.4375, 0.75, 0.5625, 0.75, 0.5625, 0.7607, 0.5, 0.7607, 0.5, 0.75, 0.625, 0.75, 0.625, 0.7607, 0.5625, 0.7607, 0.5625, 0.75, 0.6875, 0.75, 0.6875, 0.7607, 0.625, 0.7607, 0.625, 0.75, 0.75, 0.75, 0.75, 0.7607, 0.6875, 0.7607, 0.6875, 0.75, 0.8125, 0.75, 0.8125, 0.7607, 0.75, 0.7607, 0.75, 0.75, 0.875, 0.75, 0.875, 0.7607, 0.8125, 0.7607, 0.8125, 0.75, 0.9375, 0.75, 0.9375, 0.7607, 0.875, 0.7607, 0.875, 0.75, 1.0, 0.75, 1.0, 0.7607, 0.9375, 0.7607, 0.9375, 0.75, 0.0625, 0.7607, 0.0625, 0.7706, 0.0, 0.7706, 0.0, 0.7607, 0.125, 0.7607, 0.125, 0.7706, 0.0625, 0.7706, 0.0625, 0.7607, 0.1875, 0.7607, 0.1875, 0.7706, 0.125, 0.7706, 0.125, 0.7607, 0.25, 0.7607, 0.25, 0.7706, 0.1875, 0.7706, 0.1875, 0.7607, 0.3125, 0.7607, 0.3125, 0.7706, 0.25, 0.7706, 0.25, 0.7607, 0.375, 0.7607, 0.375, 0.7706, 0.3125, 0.7706, 0.3125, 0.7607, 0.4375, 0.7607, 0.4375, 0.7706, 0.375, 0.7706, 0.375, 0.7607, 0.5, 0.7607, 0.5, 0.7706, 0.4375, 0.7706, 0.4375, 0.7607, 0.5625, 0.7607, 0.5625, 0.7706, 0.5, 0.7706, 0.5, 0.7607, 0.625, 0.7607, 0.625, 0.7706, 0.5625, 0.7706, 0.5625, 0.7607, 0.6875, 0.7607, 0.6875, 0.7706, 0.625, 0.7706, 0.625, 0.7607, 0.75, 0.7607, 0.75, 0.7706, 0.6875, 0.7706, 0.6875, 0.7607, 0.8125, 0.7607, 0.8125, 0.7706, 0.75, 0.7706, 0.75, 0.7607, 0.875, 0.7607, 0.875, 0.7706, 0.8125, 0.7706, 0.8125, 0.7607, 0.9375, 0.7607, 0.9375, 0.7706, 0.875, 0.7706, 0.875, 0.7607, 1.0, 0.7607, 1.0, 0.7706, 0.9375, 0.7706, 0.9375, 0.7607])
me_cylinder_001.use_remesh_fix_poles = True
me_cylinder_001.use_remesh_preserve_attributes = False
me_cylinder_001.use_mirror_vertex_groups = False
me_cylinder_001.update()
me_cube_004 = bpy.data.meshes.new('Cube.004')
me_cube_004.from_pydata([(-1.0, -1.0, -1.1), (-1.0, -0.9904, -0.9306), (-1.0, 1.1, 0.808), (-1.0, 0.9096, 0.781), (1.0, -1.0, -1.1), (1.0, -0.9904, -0.9306), (1.0, 1.1, 0.808), (1.0, 0.9096, 0.781), (-1.0, 0.8197, 0.1355), (-1.0, 0.55, -0.45), (-1.0, -0.2303, -0.8299), (-1.0, -0.2442, -0.7014), (-1.0, 0.45, -0.35), (-1.0, 0.7058, 0.1809), (1.0, -0.2303, -0.8299), (1.0, 0.55, -0.45), (1.0, 0.8197, 0.1355), (1.0, 0.7058, 0.1809), (1.0, 0.45, -0.35), (1.0, -0.2442, -0.7014)], [], [(8, 13, 3, 2), (2, 3, 7, 6), (14, 19, 5, 4), (4, 5, 1, 0), (10, 14, 4, 0), (19, 11, 1, 5), (7, 3, 13, 17), (17, 13, 12, 18), (18, 12, 11, 19), (2, 6, 16, 8), (8, 16, 15, 9), (9, 15, 14, 10), (6, 7, 17, 16), (16, 17, 18, 15), (15, 18, 19, 14), (0, 1, 11, 10), (10, 11, 12, 9), (9, 12, 13, 8)])
_uv = me_cube_004.uv_layers.new(name='UVMap')
_uv.uv.foreach_set('vector', [0.375, 0.1875, 0.625, 0.1875, 0.625, 0.25, 0.375, 0.25, 0.375, 0.25, 0.625, 0.25, 0.625, 0.5, 0.375, 0.5, 0.375, 0.6875, 0.625, 0.6875, 0.625, 0.75, 0.375, 0.75, 0.375, 0.75, 0.625, 0.75, 0.625, 1.0, 0.375, 1.0, 0.125, 0.6875, 0.375, 0.6875, 0.375, 0.75, 0.125, 0.75, 0.625, 0.6875, 0.875, 0.6875, 0.875, 0.75, 0.625, 0.75, 0.625, 0.5, 0.875, 0.5, 0.875, 0.5625, 0.625, 0.5625, 0.625, 0.5625, 0.875, 0.5625, 0.875, 0.625, 0.625, 0.625, 0.625, 0.625, 0.875, 0.625, 0.875, 0.6875, 0.625, 0.6875, 0.125, 0.5, 0.375, 0.5, 0.375, 0.5625, 0.125, 0.5625, 0.125, 0.5625, 0.375, 0.5625, 0.375, 0.625, 0.125, 0.625, 0.125, 0.625, 0.375, 0.625, 0.375, 0.6875, 0.125, 0.6875, 0.375, 0.5, 0.625, 0.5, 0.625, 0.5625, 0.375, 0.5625, 0.375, 0.5625, 0.625, 0.5625, 0.625, 0.625, 0.375, 0.625, 0.375, 0.625, 0.625, 0.625, 0.625, 0.6875, 0.375, 0.6875, 0.375, 0.0, 0.625, 0.0, 0.625, 0.0625, 0.375, 0.0625, 0.375, 0.0625, 0.625, 0.0625, 0.625, 0.125, 0.375, 0.125, 0.375, 0.125, 0.625, 0.125, 0.625, 0.1875, 0.375, 0.1875])
me_cube_004.use_remesh_fix_poles = True
me_cube_004.use_remesh_preserve_attributes = False
me_cube_004.use_mirror_vertex_groups = False
me_cube_004.update()
me_cube = bpy.data.meshes.new('Cube')
me_cube.from_pydata([(-0.006931, 1.423, 1.849), (-0.006931, 1.5, 1.695), (-0.006931, 1.455, 1.901), (0.006931, 1.423, 1.849), (0.006931, 1.5, 1.695), (0.006931, 1.455, 1.901), (-0.006931, 1.465, 1.734), (-0.006931, 1.434, 1.772), (-0.006931, 1.423, 1.81), (-0.006931, 1.459, 1.81), (-0.006931, 1.469, 1.772), (-0.006931, 1.489, 1.734), (0.006931, 1.459, 1.81), (0.006931, 1.469, 1.772), (0.006931, 1.489, 1.734), (0.006931, 1.423, 1.81), (0.006931, 1.434, 1.772), (0.006931, 1.465, 1.734)], [], [(8, 0, 2, 9), (9, 2, 5, 12), (12, 5, 3, 15), (15, 3, 0, 8), (5, 2, 0, 3), (11, 1, 6), (17, 16, 7, 6), (16, 15, 8, 7), (4, 14, 17), (14, 13, 16, 17), (13, 12, 15, 16), (1, 11, 14, 4), (11, 10, 13, 14), (10, 9, 12, 13), (1, 4, 17, 6), (6, 7, 10, 11), (7, 8, 9, 10)])
_uv = me_cube.uv_layers.new(name='UVMap')
_uv.uv.foreach_set('vector', [0.5625, 0.0, 0.625, 0.0, 0.625, 0.25, 0.5625, 0.25, 0.5625, 0.25, 0.625, 0.25, 0.625, 0.5, 0.5625, 0.5, 0.5625, 0.5, 0.625, 0.5, 0.625, 0.75, 0.5625, 0.75, 0.5625, 0.75, 0.625, 0.75, 0.625, 1.0, 0.5625, 1.0, 0.625, 0.5, 0.875, 0.5, 0.875, 0.75, 0.625, 0.75, 0.4375, 0.25, 0.375, 0.25, 0.4375, 0.0, 0.4375, 0.75, 0.5, 0.75, 0.5, 1.0, 0.4375, 1.0, 0.5, 0.75, 0.5625, 0.75, 0.5625, 1.0, 0.5, 1.0, 0.375, 0.5, 0.4375, 0.5, 0.4375, 0.75, 0.4375, 0.5, 0.5, 0.5, 0.5, 0.75, 0.4375, 0.75, 0.5, 0.5, 0.5625, 0.5, 0.5625, 0.75, 0.5, 0.75, 0.375, 0.25, 0.4375, 0.25, 0.4375, 0.5, 0.375, 0.5, 0.4375, 0.25, 0.5, 0.25, 0.5, 0.5, 0.4375, 0.5, 0.5, 0.25, 0.5625, 0.25, 0.5625, 0.5, 0.5, 0.5, 0.375, 0.25, 0.375, 0.5, 0.4375, 0.75, 0.4375, 0.0, 0.4375, 0.0, 0.5, 0.0, 0.5, 0.25, 0.4375, 0.25, 0.5, 0.0, 0.5625, 0.0, 0.5625, 0.25, 0.5, 0.25])
me_cube.use_remesh_fix_poles = True
me_cube.use_remesh_preserve_attributes = False
me_cube.use_mirror_vertex_groups = False
me_cube.update()
me_cylinder_002 = bpy.data.meshes.new('Cylinder.002')
me_cylinder_002.from_pydata([(0.0, 1.0, -0.6492), (0.0, 1.0, 1.016), (0.1951, 0.9808, -0.6492), (0.1951, 0.9808, 1.016), (0.3827, 0.9239, -0.6492), (0.3827, 0.9239, 1.016), (0.5556, 0.8315, -0.6492), (0.5556, 0.8315, 1.016), (0.7071, 0.7071, -0.6492), (0.7071, 0.7071, 1.016), (0.8315, 0.5556, -0.6492), (0.8315, 0.5556, 1.016), (0.9239, 0.3827, -0.6492), (0.9239, 0.3827, 1.016), (0.9808, 0.1951, -0.6492), (0.9808, 0.1951, 1.016), (1.0, 2.705e-07, -0.6492), (1.0, -3.245, 1.016), (0.9808, -0.1951, -0.6492), (0.9808, -3.44, 1.016), (0.9239, -0.3827, -0.6492), (0.9239, -3.627, 1.016), (0.8315, -0.5556, -0.6492), (0.8315, -3.8, 1.016), (0.7071, -0.7071, -0.6492), (0.7071, -3.952, 1.016), (0.5556, -0.8315, -0.6492), (0.5556, -4.076, 1.016), (0.3827, -0.9239, -0.6492), (0.3827, -4.168, 1.016), (0.1951, -0.9808, -0.6492), (0.1951, -4.225, 1.016), (-3.258e-07, -1.0, -0.6492), (-3.258e-07, -4.245, 1.016), (-0.1951, -0.9808, -0.6492), (-0.1951, -4.225, 1.016), (-0.3827, -0.9239, -0.6492), (-0.3827, -4.168, 1.016), (-0.5556, -0.8315, -0.6492), (-0.5556, -4.076, 1.016), (-0.7071, -0.7071, -0.6492), (-0.7071, -3.952, 1.016), (-0.8315, -0.5556, -0.6492), (-0.8315, -3.8, 1.016), (-0.9239, -0.3827, -0.6492), (-0.9239, -3.627, 1.016), (-0.9808, -0.1951, -0.6492), (-0.9808, -3.44, 1.016), (-1.0, 1.161e-06, -0.6492), (-1.0, -3.245, 1.016), (-0.9808, 0.1951, -0.6492), (-0.9808, 0.1951, 1.016), (-0.9239, 0.3827, -0.6492), (-0.9239, 0.3827, 1.016), (-0.8315, 0.5556, -0.6492), (-0.8315, 0.5556, 1.016), (-0.7071, 0.7071, -0.6492), (-0.7071, 0.7071, 1.016), (-0.5556, 0.8315, -0.6492), (-0.5556, 0.8315, 1.016), (-0.3827, 0.9239, -0.6492), (-0.3827, 0.9239, 1.016), (-0.1951, 0.9808, -0.6492), (-0.1951, 0.9808, 1.016), (0.0, 1.0, 0.6254), (0.1951, 0.9808, 0.6254), (0.3827, 0.9239, 0.6254), (0.5556, 0.8315, 0.6254), (0.7071, 0.7071, 0.6254), (0.8315, 0.5556, 0.6254), (0.9239, 0.3827, 0.6254), (0.9808, 0.1951, 0.6254), (1.0, 8.27e-08, 0.6254), (0.9808, -0.1951, 0.6254), (0.9239, -0.3827, 0.6254), (0.8315, -0.5556, 0.6254), (0.7071, -0.7071, 0.6254), (0.5556, -0.8315, 0.6254), (0.3827, -0.9239, 0.6254), (0.1951, -0.9808, 0.6254), (-3.258e-07, -1.0, 0.6254), (-0.1951, -0.9808, 0.6254), (-0.3827, -0.9239, 0.6254), (-0.5556, -0.8315, 0.6254), (-0.7071, -0.7071, 0.6254), (-0.8315, -0.5556, 0.6254), (-0.9239, -0.3827, 0.6254), (-0.9808, -0.1951, 0.6254), (-1.0, 9.728e-07, 0.6254), (-0.9808, 0.1951, 0.6254), (-0.9239, 0.3827, 0.6254), (-0.8315, 0.5556, 0.6254), (-0.7071, 0.7071, 0.6254), (-0.5556, 0.8315, 0.6254), (-0.3827, 0.9239, 0.6254), (-0.1951, 0.9808, 0.6254), (0.0, 1.0, 0.6254), (0.1951, 0.9808, 0.6254), (0.3827, 0.9239, 0.6254), (0.5556, 0.8315, 0.6254), (0.7071, 0.7071, 0.6254), (0.8315, 0.5556, 0.6254), (0.9239, 0.3827, 0.6254), (0.9808, 0.1951, 0.6254), (1.0, -3.245, 0.6254), (0.9808, -3.44, 0.6254), (0.9239, -3.627, 0.6254), (0.8315, -3.8, 0.6254), (0.7071, -3.952, 0.6254), (0.5556, -4.076, 0.6254), (0.3827, -4.168, 0.6254), (0.1951, -4.225, 0.6254), (-3.258e-07, -4.245, 0.6254), (-0.1951, -4.225, 0.6254), (-0.3827, -4.168, 0.6254), (-0.5556, -4.076, 0.6254), (-0.7071, -3.952, 0.6254), (-0.8315, -3.8, 0.6254), (-0.9239, -3.627, 0.6254), (-0.9808, -3.44, 0.6254), (-1.0, -3.245, 0.6254), (-0.9808, 0.1951, 0.6254), (-0.9239, 0.3827, 0.6254), (-0.8315, 0.5556, 0.6254), (-0.7071, 0.7071, 0.6254), (-0.5556, 0.8315, 0.6254), (-0.3827, 0.9239, 0.6254), (-0.1951, 0.9808, 0.6254)], [], [(96, 1, 3, 97), (97, 3, 5, 98), (98, 5, 7, 99), (99, 7, 9, 100), (100, 9, 11, 101), (101, 11, 13, 102), (102, 13, 15, 103), (103, 15, 17, 104), (104, 17, 19, 105), (105, 19, 21, 106), (106, 21, 23, 107), (107, 23, 25, 108), (108, 25, 27, 109), (109, 27, 29, 110), (110, 29, 31, 111), (111, 31, 33, 112), (112, 33, 35, 113), (113, 35, 37, 114), (114, 37, 39, 115), (115, 39, 41, 116), (116, 41, 43, 117), (117, 43, 45, 118), (118, 45, 47, 119), (119, 47, 49, 120), (120, 49, 51, 121), (121, 51, 53, 122), (122, 53, 55, 123), (123, 55, 57, 124), (124, 57, 59, 125), (125, 59, 61, 126), (3, 1, 63, 61, 59, 57, 55, 53, 51, 49, 47, 45, 43, 41, 39, 37, 35, 33, 31, 29, 27, 25, 23, 21, 19, 17, 15, 13, 11, 9, 7, 5), (126, 61, 63, 127), (127, 63, 1, 96), (0, 2, 4, 6, 8, 10, 12, 14, 16, 18, 20, 22, 24, 26, 28, 30, 32, 34, 36, 38, 40, 42, 44, 46, 48, 50, 52, 54, 56, 58, 60, 62), (62, 95, 64, 0), (60, 94, 95, 62), (58, 93, 94, 60), (56, 92, 93, 58), (54, 91, 92, 56), (52, 90, 91, 54), (50, 89, 90, 52), (48, 88, 89, 50), (46, 87, 88, 48), (44, 86, 87, 46), (42, 85, 86, 44), (40, 84, 85, 42), (38, 83, 84, 40), (36, 82, 83, 38), (34, 81, 82, 36), (32, 80, 81, 34), (30, 79, 80, 32), (28, 78, 79, 30), (26, 77, 78, 28), (24, 76, 77, 26), (22, 75, 76, 24), (20, 74, 75, 22), (18, 73, 74, 20), (16, 72, 73, 18), (14, 71, 72, 16), (12, 70, 71, 14), (10, 69, 70, 12), (8, 68, 69, 10), (6, 67, 68, 8), (4, 66, 67, 6), (2, 65, 66, 4), (0, 64, 65, 2), (95, 127, 96, 64), (94, 126, 127, 95), (93, 125, 126, 94), (92, 124, 125, 93), (91, 123, 124, 92), (90, 122, 123, 91), (89, 121, 122, 90), (88, 120, 121, 89), (87, 119, 120, 88), (86, 118, 119, 87), (85, 117, 118, 86), (84, 116, 117, 85), (83, 115, 116, 84), (82, 114, 115, 83), (81, 113, 114, 82), (80, 112, 113, 81), (79, 111, 112, 80), (78, 110, 111, 79), (77, 109, 110, 78), (76, 108, 109, 77), (75, 107, 108, 76), (74, 106, 107, 75), (73, 105, 106, 74), (72, 104, 105, 73), (71, 103, 104, 72), (70, 102, 103, 71), (69, 101, 102, 70), (68, 100, 101, 69), (67, 99, 100, 68), (66, 98, 99, 67), (65, 97, 98, 66), (64, 96, 97, 65)])
_uv = me_cylinder_002.uv_layers.new(name='UVMap')
_uv.uv.foreach_set('vector', [1.0, 0.9031, 1.0, 1.0, 0.9688, 1.0, 0.9688, 0.9031, 0.9688, 0.9031, 0.9688, 1.0, 0.9375, 1.0, 0.9375, 0.9031, 0.9375, 0.9031, 0.9375, 1.0, 0.9062, 1.0, 0.9062, 0.9031, 0.9062, 0.9031, 0.9062, 1.0, 0.875, 1.0, 0.875, 0.9031, 0.875, 0.9031, 0.875, 1.0, 0.8438, 1.0, 0.8438, 0.9031, 0.8438, 0.9031, 0.8438, 1.0, 0.8125, 1.0, 0.8125, 0.9031, 0.8125, 0.9031, 0.8125, 1.0, 0.7812, 1.0, 0.7812, 0.9031, 0.7812, 0.9031, 0.7812, 1.0, 0.75, 1.0, 0.75, 0.9031, 0.75, 0.9031, 0.75, 1.0, 0.7188, 1.0, 0.7188, 0.9031, 0.7188, 0.9031, 0.7188, 1.0, 0.6875, 1.0, 0.6875, 0.9031, 0.6875, 0.9031, 0.6875, 1.0, 0.6562, 1.0, 0.6562, 0.9031, 0.6562, 0.9031, 0.6562, 1.0, 0.625, 1.0, 0.625, 0.9031, 0.625, 0.9031, 0.625, 1.0, 0.5938, 1.0, 0.5938, 0.9031, 0.5938, 0.9031, 0.5938, 1.0, 0.5625, 1.0, 0.5625, 0.9031, 0.5625, 0.9031, 0.5625, 1.0, 0.5312, 1.0, 0.5312, 0.9031, 0.5312, 0.9031, 0.5312, 1.0, 0.5, 1.0, 0.5, 0.9031, 0.5, 0.9031, 0.5, 1.0, 0.4688, 1.0, 0.4688, 0.9031, 0.4688, 0.9031, 0.4688, 1.0, 0.4375, 1.0, 0.4375, 0.9031, 0.4375, 0.9031, 0.4375, 1.0, 0.4062, 1.0, 0.4062, 0.9031, 0.4062, 0.9031, 0.4062, 1.0, 0.375, 1.0, 0.375, 0.9031, 0.375, 0.9031, 0.375, 1.0, 0.3438, 1.0, 0.3438, 0.9031, 0.3438, 0.9031, 0.3438, 1.0, 0.3125, 1.0, 0.3125, 0.9031, 0.3125, 0.9031, 0.3125, 1.0, 0.2812, 1.0, 0.2812, 0.9031, 0.2812, 0.9031, 0.2812, 1.0, 0.25, 1.0, 0.25, 0.9031, 0.25, 0.9031, 0.25, 1.0, 0.2188, 1.0, 0.2188, 0.9031, 0.2188, 0.9031, 0.2188, 1.0, 0.1875, 1.0, 0.1875, 0.9031, 0.1875, 0.9031, 0.1875, 1.0, 0.1562, 1.0, 0.1562, 0.9031, 0.1562, 0.9031, 0.1562, 1.0, 0.125, 1.0, 0.125, 0.9031, 0.125, 0.9031, 0.125, 1.0, 0.09375, 1.0, 0.09375, 0.9031, 0.09375, 0.9031, 0.09375, 1.0, 0.0625, 1.0, 0.0625, 0.9031, 0.2968, 0.4854, 0.25, 0.49, 0.2032, 0.4854, 0.1582, 0.4717, 0.1167, 0.4496, 0.08029, 0.4197, 0.05045, 0.3833, 0.02827, 0.3418, 0.01461, 0.2968, 0.01, 0.25, 0.01461, 0.2032, 0.02827, 0.1582, 0.05045, 0.1167, 0.08029, 0.08029, 0.1167, 0.05045, 0.1582, 0.02827, 0.2032, 0.01461, 0.25, 0.01, 0.2968, 0.01461, 0.3418, 0.02827, 0.3833, 0.05045, 0.4197, 0.08029, 0.4496, 0.1167, 0.4717, 0.1582, 0.4854, 0.2032, 0.49, 0.25, 0.4854, 0.2968, 0.4717, 0.3418, 0.4496, 0.3833, 0.4197, 0.4197, 0.3833, 0.4496, 0.3418, 0.4717, 0.0625, 0.9031, 0.0625, 1.0, 0.03125, 1.0, 0.03125, 0.9031, 0.03125, 0.9031, 0.03125, 1.0, 0.0, 1.0, 0.0, 0.9031, 0.75, 0.49, 0.7968, 0.4854, 0.8418, 0.4717, 0.8833, 0.4496, 0.9197, 0.4197, 0.9496, 0.3833, 0.9717, 0.3418, 0.9854, 0.2968, 0.99, 0.25, 0.9854, 0.2032, 0.9717, 0.1582, 0.9496, 0.1167, 0.9197, 0.08029, 0.8833, 0.05045, 0.8418, 0.02827, 0.7968, 0.01461, 0.75, 0.01, 0.7032, 0.01461, 0.6582, 0.02827, 0.6167, 0.05045, 0.5803, 0.08029, 0.5504, 0.1167, 0.5283, 0.1582, 0.5146, 0.2032, 0.51, 0.25, 0.5146, 0.2968, 0.5283, 0.3418, 0.5504, 0.3833, 0.5803, 0.4197, 0.6167, 0.4496, 0.6582, 0.4717, 0.7032, 0.4854, 0.03125, 0.5, 0.03125, 0.9031, 0.0, 0.9031, 0.0, 0.5, 0.0625, 0.5, 0.0625, 0.9031, 0.03125, 0.9031, 0.03125, 0.5, 0.09375, 0.5, 0.09375, 0.9031, 0.0625, 0.9031, 0.0625, 0.5, 0.125, 0.5, 0.125, 0.9031, 0.09375, 0.9031, 0.09375, 0.5, 0.1562, 0.5, 0.1562, 0.9031, 0.125, 0.9031, 0.125, 0.5, 0.1875, 0.5, 0.1875, 0.9031, 0.1562, 0.9031, 0.1562, 0.5, 0.2188, 0.5, 0.2188, 0.9031, 0.1875, 0.9031, 0.1875, 0.5, 0.25, 0.5, 0.25, 0.9031, 0.2188, 0.9031, 0.2188, 0.5, 0.2812, 0.5, 0.2812, 0.9031, 0.25, 0.9031, 0.25, 0.5, 0.3125, 0.5, 0.3125, 0.9031, 0.2812, 0.9031, 0.2812, 0.5, 0.3438, 0.5, 0.3438, 0.9031, 0.3125, 0.9031, 0.3125, 0.5, 0.375, 0.5, 0.375, 0.9031, 0.3438, 0.9031, 0.3438, 0.5, 0.4062, 0.5, 0.4062, 0.9031, 0.375, 0.9031, 0.375, 0.5, 0.4375, 0.5, 0.4375, 0.9031, 0.4062, 0.9031, 0.4062, 0.5, 0.4688, 0.5, 0.4688, 0.9031, 0.4375, 0.9031, 0.4375, 0.5, 0.5, 0.5, 0.5, 0.9031, 0.4688, 0.9031, 0.4688, 0.5, 0.5312, 0.5, 0.5312, 0.9031, 0.5, 0.9031, 0.5, 0.5, 0.5625, 0.5, 0.5625, 0.9031, 0.5312, 0.9031, 0.5312, 0.5, 0.5938, 0.5, 0.5938, 0.9031, 0.5625, 0.9031, 0.5625, 0.5, 0.625, 0.5, 0.625, 0.9031, 0.5938, 0.9031, 0.5938, 0.5, 0.6562, 0.5, 0.6562, 0.9031, 0.625, 0.9031, 0.625, 0.5, 0.6875, 0.5, 0.6875, 0.9031, 0.6562, 0.9031, 0.6562, 0.5, 0.7188, 0.5, 0.7188, 0.9031, 0.6875, 0.9031, 0.6875, 0.5, 0.75, 0.5, 0.75, 0.9031, 0.7188, 0.9031, 0.7188, 0.5, 0.7812, 0.5, 0.7813, 0.9031, 0.75, 0.9031, 0.75, 0.5, 0.8125, 0.5, 0.8125, 0.9031, 0.7813, 0.9031, 0.7812, 0.5, 0.8438, 0.5, 0.8438, 0.9031, 0.8125, 0.9031, 0.8125, 0.5, 0.875, 0.5, 0.875, 0.9031, 0.8438, 0.9031, 0.8438, 0.5, 0.9062, 0.5, 0.9062, 0.9031, 0.875, 0.9031, 0.875, 0.5, 0.9375, 0.5, 0.9375, 0.9031, 0.9062, 0.9031, 0.9062, 0.5, 0.9688, 0.5, 0.9688, 0.9031, 0.9375, 0.9031, 0.9375, 0.5, 1.0, 0.5, 1.0, 0.9031, 0.9688, 0.9031, 0.9688, 0.5, 0.03125, 0.9031, 0.03125, 0.9031, 0.0, 0.9031, 0.0, 0.9031, 0.0625, 0.9031, 0.0625, 0.9031, 0.03125, 0.9031, 0.03125, 0.9031, 0.09375, 0.9031, 0.09375, 0.9031, 0.0625, 0.9031, 0.0625, 0.9031, 0.125, 0.9031, 0.125, 0.9031, 0.09375, 0.9031, 0.09375, 0.9031, 0.1562, 0.9031, 0.1562, 0.9031, 0.125, 0.9031, 0.125, 0.9031, 0.1875, 0.9031, 0.1875, 0.9031, 0.1562, 0.9031, 0.1562, 0.9031, 0.2188, 0.9031, 0.2188, 0.9031, 0.1875, 0.9031, 0.1875, 0.9031, 0.25, 0.9031, 0.25, 0.9031, 0.2188, 0.9031, 0.2188, 0.9031, 0.2812, 0.9031, 0.2812, 0.9031, 0.25, 0.9031, 0.25, 0.9031, 0.3125, 0.9031, 0.3125, 0.9031, 0.2812, 0.9031, 0.2812, 0.9031, 0.3438, 0.9031, 0.3438, 0.9031, 0.3125, 0.9031, 0.3125, 0.9031, 0.375, 0.9031, 0.375, 0.9031, 0.3438, 0.9031, 0.3438, 0.9031, 0.4062, 0.9031, 0.4062, 0.9031, 0.375, 0.9031, 0.375, 0.9031, 0.4375, 0.9031, 0.4375, 0.9031, 0.4062, 0.9031, 0.4062, 0.9031, 0.4688, 0.9031, 0.4688, 0.9031, 0.4375, 0.9031, 0.4375, 0.9031, 0.5, 0.9031, 0.5, 0.9031, 0.4688, 0.9031, 0.4688, 0.9031, 0.5312, 0.9031, 0.5312, 0.9031, 0.5, 0.9031, 0.5, 0.9031, 0.5625, 0.9031, 0.5625, 0.9031, 0.5312, 0.9031, 0.5312, 0.9031, 0.5938, 0.9031, 0.5938, 0.9031, 0.5625, 0.9031, 0.5625, 0.9031, 0.625, 0.9031, 0.625, 0.9031, 0.5938, 0.9031, 0.5938, 0.9031, 0.6562, 0.9031, 0.6562, 0.9031, 0.625, 0.9031, 0.625, 0.9031, 0.6875, 0.9031, 0.6875, 0.9031, 0.6562, 0.9031, 0.6562, 0.9031, 0.7188, 0.9031, 0.7188, 0.9031, 0.6875, 0.9031, 0.6875, 0.9031, 0.75, 0.9031, 0.75, 0.9031, 0.7188, 0.9031, 0.7188, 0.9031, 0.7813, 0.9031, 0.7812, 0.9031, 0.75, 0.9031, 0.75, 0.9031, 0.8125, 0.9031, 0.8125, 0.9031, 0.7812, 0.9031, 0.7813, 0.9031, 0.8438, 0.9031, 0.8438, 0.9031, 0.8125, 0.9031, 0.8125, 0.9031, 0.875, 0.9031, 0.875, 0.9031, 0.8438, 0.9031, 0.8438, 0.9031, 0.9062, 0.9031, 0.9062, 0.9031, 0.875, 0.9031, 0.875, 0.9031, 0.9375, 0.9031, 0.9375, 0.9031, 0.9062, 0.9031, 0.9062, 0.9031, 0.9688, 0.9031, 0.9688, 0.9031, 0.9375, 0.9031, 0.9375, 0.9031, 1.0, 0.9031, 1.0, 0.9031, 0.9688, 0.9031, 0.9688, 0.9031])
me_cylinder_002.use_remesh_fix_poles = True
me_cylinder_002.use_remesh_preserve_attributes = False
me_cylinder_002.use_mirror_vertex_groups = False
me_cylinder_002.update()
me_cylinder_003 = bpy.data.meshes.new('Cylinder.003')
me_cylinder_003.from_pydata([(0.0, 1.0, -1.0), (1.421e-14, 0.937, 0.9813), (0.1951, 0.9808, -1.0), (0.1951, 0.9329, 0.9813), (0.3827, 0.9239, -1.0), (0.3827, 0.9206, 0.9813), (0.5556, 0.8315, -1.0), (0.5556, 0.9006, 0.9813), (0.7071, 0.7071, -1.0), (0.7071, 0.8738, 0.9813), (0.8315, 0.5556, -1.0), (0.8315, 0.8411, 0.9813), (0.9239, 0.3827, -1.0), (0.9239, 0.8038, 0.9813), (0.9808, 0.1951, -1.0), (0.9808, 0.7634, 0.9813), (1.0, 7.55e-08, -1.0), (1.0, 0.7213, 0.9813), (0.9808, -0.1951, -1.0), (0.9808, 0.6792, 0.9813), (0.9239, -0.3827, -1.0), (0.9239, 0.6387, 0.9813), (0.8315, -0.5556, -1.0), (0.8315, 0.6014, 0.9813), (0.7071, -0.7071, -1.0), (0.7071, 0.5688, 0.9813), (0.5556, -0.8315, -1.0), (0.5556, 0.5419, 0.9813), (0.3827, -0.9239, -1.0), (0.3827, 0.522, 0.9813), (0.1951, -0.9808, -1.0), (0.1951, 0.5097, 0.9813), (-3.258e-07, -1.0, -1.0), (-3.258e-07, 0.5056, 0.9813), (-0.1951, -0.9808, -1.0), (-0.1951, 0.5097, 0.9813), (-0.3827, -0.9239, -1.0), (-0.3827, 0.522, 0.9813), (-0.5556, -0.8315, -1.0), (-0.5556, 0.5419, 0.9813), (-0.7071, -0.7071, -1.0), (-0.7071, 0.5688, 0.9813), (-0.8315, -0.5556, -1.0), (-0.8315, 0.6014, 0.9813), (-0.9239, -0.3827, -1.0), (-0.9239, 0.6387, 0.9813), (-0.9808, -0.1951, -1.0), (-0.9808, 0.6792, 0.9813), (-1.0, 9.656e-07, -1.0), (-1.0, 0.7213, 0.9813), (-0.9808, 0.1951, -1.0), (-0.9808, 0.7634, 0.9813), (-0.9239, 0.3827, -1.0), (-0.9239, 0.8038, 0.9813), (-0.8315, 0.5556, -1.0), (-0.8315, 0.8411, 0.9813), (-0.7071, 0.7071, -1.0), (-0.7071, 0.8738, 0.9813), (-0.5556, 0.8315, -1.0), (-0.5556, 0.9006, 0.9813), (-0.3827, 0.9239, -1.0), (-0.3827, 0.9206, 0.9813), (-0.1951, 0.9808, -1.0), (-0.1951, 0.9329, 0.9813), (0.0, 1.0, 0.9421), (0.1951, 0.9808, 0.9421), (0.3827, 0.9239, 0.9421), (0.5556, 0.8315, 0.9421), (0.7071, 0.7071, 0.9421), (0.8315, 0.5556, 0.9421), (0.9239, 0.3827, 0.9421), (0.9808, 0.1951, 0.9421), (1.0, 7.55e-08, 0.9421), (0.9808, -0.1951, 0.9421), (0.9239, -0.3827, 0.9421), (0.8315, -0.5556, 0.9421), (0.7071, -0.7071, 0.9421), (0.5556, -0.8315, 0.9421), (0.3827, -0.9239, 0.9421), (0.1951, -0.9808, 0.9421), (-3.258e-07, -1.0, 0.9421), (-0.1951, -0.9808, 0.9421), (-0.3827, -0.9239, 0.9421), (-0.5556, -0.8315, 0.9421), (-0.7071, -0.7071, 0.9421), (-0.8315, -0.5556, 0.9421), (-0.9239, -0.3827, 0.9421), (-0.9808, -0.1951, 0.9421), (-1.0, 9.656e-07, 0.9421), (-0.9808, 0.1951, 0.9421), (-0.9239, 0.3827, 0.9421), (-0.8315, 0.5556, 0.9421), (-0.7071, 0.7071, 0.9421), (-0.5556, 0.8315, 0.9421), (-0.3827, 0.9239, 0.9421), (-0.1951, 0.9808, 0.9421)], [], [(64, 1, 3, 65), (65, 3, 5, 66), (66, 5, 7, 67), (67, 7, 9, 68), (68, 9, 11, 69), (69, 11, 13, 70), (70, 13, 15, 71), (71, 15, 17, 72), (72, 17, 19, 73), (73, 19, 21, 74), (74, 21, 23, 75), (75, 23, 25, 76), (76, 25, 27, 77), (77, 27, 29, 78), (78, 29, 31, 79), (79, 31, 33, 80), (80, 33, 35, 81), (81, 35, 37, 82), (82, 37, 39, 83), (83, 39, 41, 84), (84, 41, 43, 85), (85, 43, 45, 86), (86, 45, 47, 87), (87, 47, 49, 88), (88, 49, 51, 89), (89, 51, 53, 90), (90, 53, 55, 91), (91, 55, 57, 92), (92, 57, 59, 93), (93, 59, 61, 94), (3, 1, 63, 61, 59, 57, 55, 53, 51, 49, 47, 45, 43, 41, 39, 37, 35, 33, 31, 29, 27, 25, 23, 21, 19, 17, 15, 13, 11, 9, 7, 5), (94, 61, 63, 95), (95, 63, 1, 64), (0, 2, 4, 6, 8, 10, 12, 14, 16, 18, 20, 22, 24, 26, 28, 30, 32, 34, 36, 38, 40, 42, 44, 46, 48, 50, 52, 54, 56, 58, 60, 62), (62, 95, 64, 0), (60, 94, 95, 62), (58, 93, 94, 60), (56, 92, 93, 58), (54, 91, 92, 56), (52, 90, 91, 54), (50, 89, 90, 52), (48, 88, 89, 50), (46, 87, 88, 48), (44, 86, 87, 46), (42, 85, 86, 44), (40, 84, 85, 42), (38, 83, 84, 40), (36, 82, 83, 38), (34, 81, 82, 36), (32, 80, 81, 34), (30, 79, 80, 32), (28, 78, 79, 30), (26, 77, 78, 28), (24, 76, 77, 26), (22, 75, 76, 24), (20, 74, 75, 22), (18, 73, 74, 20), (16, 72, 73, 18), (14, 71, 72, 16), (12, 70, 71, 14), (10, 69, 70, 12), (8, 68, 69, 10), (6, 67, 68, 8), (4, 66, 67, 6), (2, 65, 66, 4), (0, 64, 65, 2)])
_uv = me_cylinder_003.uv_layers.new(name='UVMap')
_uv.uv.foreach_set('vector', [1.0, 0.9855, 1.0, 1.0, 0.9688, 1.0, 0.9688, 0.9855, 0.9688, 0.9855, 0.9688, 1.0, 0.9375, 1.0, 0.9375, 0.9855, 0.9375, 0.9855, 0.9375, 1.0, 0.9062, 1.0, 0.9062, 0.9855, 0.9062, 0.9855, 0.9062, 1.0, 0.875, 1.0, 0.875, 0.9855, 0.875, 0.9855, 0.875, 1.0, 0.8438, 1.0, 0.8438, 0.9855, 0.8438, 0.9855, 0.8438, 1.0, 0.8125, 1.0, 0.8125, 0.9855, 0.8125, 0.9855, 0.8125, 1.0, 0.7812, 1.0, 0.7812, 0.9855, 0.7812, 0.9855, 0.7812, 1.0, 0.75, 1.0, 0.75, 0.9855, 0.75, 0.9855, 0.75, 1.0, 0.7188, 1.0, 0.7187, 0.9855, 0.7187, 0.9855, 0.7188, 1.0, 0.6875, 1.0, 0.6875, 0.9855, 0.6875, 0.9855, 0.6875, 1.0, 0.6562, 1.0, 0.6562, 0.9855, 0.6562, 0.9855, 0.6562, 1.0, 0.625, 1.0, 0.625, 0.9855, 0.625, 0.9855, 0.625, 1.0, 0.5938, 1.0, 0.5938, 0.9855, 0.5938, 0.9855, 0.5938, 1.0, 0.5625, 1.0, 0.5625, 0.9855, 0.5625, 0.9855, 0.5625, 1.0, 0.5312, 1.0, 0.5312, 0.9855, 0.5312, 0.9855, 0.5312, 1.0, 0.5, 1.0, 0.5, 0.9855, 0.5, 0.9855, 0.5, 1.0, 0.4688, 1.0, 0.4688, 0.9855, 0.4688, 0.9855, 0.4688, 1.0, 0.4375, 1.0, 0.4375, 0.9855, 0.4375, 0.9855, 0.4375, 1.0, 0.4062, 1.0, 0.4062, 0.9855, 0.4062, 0.9855, 0.4062, 1.0, 0.375, 1.0, 0.375, 0.9855, 0.375, 0.9855, 0.375, 1.0, 0.3438, 1.0, 0.3438, 0.9855, 0.3438, 0.9855, 0.3438, 1.0, 0.3125, 1.0, 0.3125, 0.9855, 0.3125, 0.9855, 0.3125, 1.0, 0.2812, 1.0, 0.2812, 0.9855, 0.2812, 0.9855, 0.2812, 1.0, 0.25, 1.0, 0.25, 0.9855, 0.25, 0.9855, 0.25, 1.0, 0.2188, 1.0, 0.2188, 0.9855, 0.2188, 0.9855, 0.2188, 1.0, 0.1875, 1.0, 0.1875, 0.9855, 0.1875, 0.9855, 0.1875, 1.0, 0.1562, 1.0, 0.1562, 0.9855, 0.1562, 0.9855, 0.1562, 1.0, 0.125, 1.0, 0.125, 0.9855, 0.125, 0.9855, 0.125, 1.0, 0.09375, 1.0, 0.09375, 0.9855, 0.09375, 0.9855, 0.09375, 1.0, 0.0625, 1.0, 0.0625, 0.9855, 0.2968, 0.4854, 0.25, 0.49, 0.2032, 0.4854, 0.1582, 0.4717, 0.1167, 0.4496, 0.08029, 0.4197, 0.05045, 0.3833, 0.02827, 0.3418, 0.01461, 0.2968, 0.01, 0.25, 0.01461, 0.2032, 0.02827, 0.1582, 0.05045, 0.1167, 0.08029, 0.08029, 0.1167, 0.05045, 0.1582, 0.02827, 0.2032, 0.01461, 0.25, 0.01, 0.2968, 0.01461, 0.3418, 0.02827, 0.3833, 0.05045, 0.4197, 0.08029, 0.4496, 0.1167, 0.4717, 0.1582, 0.4854, 0.2032, 0.49, 0.25, 0.4854, 0.2968, 0.4717, 0.3418, 0.4496, 0.3833, 0.4197, 0.4197, 0.3833, 0.4496, 0.3418, 0.4717, 0.0625, 0.9855, 0.0625, 1.0, 0.03125, 1.0, 0.03125, 0.9855, 0.03125, 0.9855, 0.03125, 1.0, 0.0, 1.0, 0.0, 0.9855, 0.75, 0.49, 0.7968, 0.4854, 0.8418, 0.4717, 0.8833, 0.4496, 0.9197, 0.4197, 0.9496, 0.3833, 0.9717, 0.3418, 0.9854, 0.2968, 0.99, 0.25, 0.9854, 0.2032, 0.9717, 0.1582, 0.9496, 0.1167, 0.9197, 0.08029, 0.8833, 0.05045, 0.8418, 0.02827, 0.7968, 0.01461, 0.75, 0.01, 0.7032, 0.01461, 0.6582, 0.02827, 0.6167, 0.05045, 0.5803, 0.08029, 0.5504, 0.1167, 0.5283, 0.1582, 0.5146, 0.2032, 0.51, 0.25, 0.5146, 0.2968, 0.5283, 0.3418, 0.5504, 0.3833, 0.5803, 0.4197, 0.6167, 0.4496, 0.6582, 0.4717, 0.7032, 0.4854, 0.03125, 0.5, 0.03125, 0.9855, 0.0, 0.9855, 0.0, 0.5, 0.0625, 0.5, 0.0625, 0.9855, 0.03125, 0.9855, 0.03125, 0.5, 0.09375, 0.5, 0.09375, 0.9855, 0.0625, 0.9855, 0.0625, 0.5, 0.125, 0.5, 0.125, 0.9855, 0.09375, 0.9855, 0.09375, 0.5, 0.1562, 0.5, 0.1562, 0.9855, 0.125, 0.9855, 0.125, 0.5, 0.1875, 0.5, 0.1875, 0.9855, 0.1562, 0.9855, 0.1562, 0.5, 0.2188, 0.5, 0.2188, 0.9855, 0.1875, 0.9855, 0.1875, 0.5, 0.25, 0.5, 0.25, 0.9855, 0.2188, 0.9855, 0.2188, 0.5, 0.2812, 0.5, 0.2812, 0.9855, 0.25, 0.9855, 0.25, 0.5, 0.3125, 0.5, 0.3125, 0.9855, 0.2812, 0.9855, 0.2812, 0.5, 0.3438, 0.5, 0.3438, 0.9855, 0.3125, 0.9855, 0.3125, 0.5, 0.375, 0.5, 0.375, 0.9855, 0.3438, 0.9855, 0.3438, 0.5, 0.4062, 0.5, 0.4062, 0.9855, 0.375, 0.9855, 0.375, 0.5, 0.4375, 0.5, 0.4375, 0.9855, 0.4062, 0.9855, 0.4062, 0.5, 0.4688, 0.5, 0.4688, 0.9855, 0.4375, 0.9855, 0.4375, 0.5, 0.5, 0.5, 0.5, 0.9855, 0.4688, 0.9855, 0.4688, 0.5, 0.5312, 0.5, 0.5312, 0.9855, 0.5, 0.9855, 0.5, 0.5, 0.5625, 0.5, 0.5625, 0.9855, 0.5312, 0.9855, 0.5312, 0.5, 0.5938, 0.5, 0.5938, 0.9855, 0.5625, 0.9855, 0.5625, 0.5, 0.625, 0.5, 0.625, 0.9855, 0.5938, 0.9855, 0.5938, 0.5, 0.6562, 0.5, 0.6562, 0.9855, 0.625, 0.9855, 0.625, 0.5, 0.6875, 0.5, 0.6875, 0.9855, 0.6562, 0.9855, 0.6562, 0.5, 0.7188, 0.5, 0.7187, 0.9855, 0.6875, 0.9855, 0.6875, 0.5, 0.75, 0.5, 0.75, 0.9855, 0.7187, 0.9855, 0.7188, 0.5, 0.7812, 0.5, 0.7812, 0.9855, 0.75, 0.9855, 0.75, 0.5, 0.8125, 0.5, 0.8125, 0.9855, 0.7812, 0.9855, 0.7812, 0.5, 0.8438, 0.5, 0.8438, 0.9855, 0.8125, 0.9855, 0.8125, 0.5, 0.875, 0.5, 0.875, 0.9855, 0.8438, 0.9855, 0.8438, 0.5, 0.9062, 0.5, 0.9062, 0.9855, 0.875, 0.9855, 0.875, 0.5, 0.9375, 0.5, 0.9375, 0.9855, 0.9062, 0.9855, 0.9062, 0.5, 0.9688, 0.5, 0.9688, 0.9855, 0.9375, 0.9855, 0.9375, 0.5, 1.0, 0.5, 1.0, 0.9855, 0.9688, 0.9855, 0.9688, 0.5])
me_cylinder_003.use_remesh_fix_poles = True
me_cylinder_003.use_remesh_preserve_attributes = False
me_cylinder_003.use_mirror_vertex_groups = False
me_cylinder_003.update()
me_cylinder_004 = bpy.data.meshes.new('Cylinder.004')
me_cylinder_004.from_pydata([(-0.2345, 8.853, 0.222), (-0.2345, 8.85, 0.2358), (-0.2345, 8.853, -0.1204), (-0.2345, 8.85, -0.1342), (0.2345, 8.853, 0.222), (0.2345, 8.85, 0.2358), (0.2345, 8.853, -0.1204), (0.2345, 8.85, -0.1342), (-0.2345, 9.262, -0.07287), (-0.2345, 9.471, -0.01845), (-0.2345, 9.471, 0.12), (-0.2345, 9.262, 0.1745), (-0.2345, 9.437, 0.1745), (-0.2345, 9.647, 0.12), (-0.2345, 9.647, -0.01845), (-0.2345, 9.437, -0.07287), (0.2345, 9.262, 0.1745), (0.2345, 9.471, 0.12), (0.2345, 9.471, -0.01845), (0.2345, 9.262, -0.07287), (0.2345, 9.437, -0.07287), (0.2345, 9.647, -0.01845), (0.2345, 9.647, 0.12), (0.2345, 9.437, 0.1745), (-0.2856, 8.852, 0.2266), (-0.2856, 8.851, 0.2312), (-0.2856, 8.851, -0.1296), (-0.2856, 8.852, -0.125), (0.2856, 8.851, -0.1296), (0.2856, 8.852, -0.125), (0.2856, 8.851, 0.2312), (0.2856, 8.852, 0.2266), (0.2856, 9.379, -0.07287), (0.2856, 9.32, -0.07287), (0.2856, 9.588, -0.01845), (0.2856, 9.53, -0.01845), (0.2856, 9.588, 0.12), (0.2856, 9.53, 0.12), (0.2856, 9.379, 0.1745), (0.2856, 9.32, 0.1745), (-0.2856, 9.379, 0.1745), (-0.2856, 9.32, 0.1745), (-0.2856, 9.588, 0.12), (-0.2856, 9.53, 0.12), (-0.2856, 9.588, -0.01845), (-0.2856, 9.53, -0.01845), (-0.2856, 9.379, -0.07287), (-0.2856, 9.32, -0.07287)], [], [(46, 15, 3, 26), (26, 3, 7, 28), (38, 23, 5, 30), (30, 5, 1, 25), (11, 16, 4, 0), (23, 12, 1, 5), (7, 3, 15, 20), (20, 15, 14, 21), (21, 14, 13, 22), (22, 13, 12, 23), (2, 6, 19, 8), (8, 19, 18, 9), (9, 18, 17, 10), (10, 17, 16, 11), (28, 7, 20, 32), (32, 20, 21, 34), (34, 21, 22, 36), (36, 22, 23, 38), (25, 1, 12, 40), (40, 12, 13, 42), (42, 13, 14, 44), (44, 14, 15, 46), (9, 45, 47, 8), (45, 44, 46, 47), (10, 43, 45, 9), (43, 42, 44, 45), (11, 41, 43, 10), (41, 40, 42, 43), (0, 24, 41, 11), (24, 25, 40, 41), (17, 37, 39, 16), (37, 36, 38, 39), (18, 35, 37, 17), (35, 34, 36, 37), (19, 33, 35, 18), (33, 32, 34, 35), (6, 29, 33, 19), (29, 28, 32, 33), (4, 31, 24, 0), (31, 30, 25, 24), (16, 39, 31, 4), (39, 38, 30, 31), (2, 27, 29, 6), (27, 26, 28, 29), (8, 47, 27, 2), (47, 46, 26, 27)])
_uv = me_cylinder_004.uv_layers.new(name='UVMap')
_uv.uv.foreach_set('vector', [0.5417, 0.2, 0.625, 0.2, 0.625, 0.25, 0.5417, 0.25, 0.5417, 0.25, 0.625, 0.25, 0.625, 0.5, 0.5417, 0.5, 0.5417, 0.7, 0.625, 0.7, 0.625, 0.75, 0.5417, 0.75, 0.5417, 0.75, 0.625, 0.75, 0.625, 1.0, 0.5417, 1.0, 0.125, 0.7, 0.375, 0.7, 0.375, 0.75, 0.125, 0.75, 0.625, 0.7, 0.875, 0.7, 0.875, 0.75, 0.625, 0.75, 0.625, 0.5, 0.875, 0.5, 0.875, 0.55, 0.625, 0.55, 0.625, 0.55, 0.875, 0.55, 0.875, 0.6, 0.625, 0.6, 0.625, 0.6, 0.875, 0.6, 0.875, 0.65, 0.625, 0.65, 0.625, 0.65, 0.875, 0.65, 0.875, 0.7, 0.625, 0.7, 0.125, 0.5, 0.375, 0.5, 0.375, 0.55, 0.125, 0.55, 0.125, 0.55, 0.375, 0.55, 0.375, 0.6, 0.125, 0.6, 0.125, 0.6, 0.375, 0.6, 0.375, 0.65, 0.125, 0.65, 0.125, 0.65, 0.375, 0.65, 0.375, 0.7, 0.125, 0.7, 0.5417, 0.5, 0.625, 0.5, 0.625, 0.55, 0.5417, 0.55, 0.5417, 0.55, 0.625, 0.55, 0.625, 0.6, 0.5417, 0.6, 0.5417, 0.6, 0.625, 0.6, 0.625, 0.65, 0.5417, 0.65, 0.5417, 0.65, 0.625, 0.65, 0.625, 0.7, 0.5417, 0.7, 0.5417, 0.0, 0.625, 0.0, 0.625, 0.05, 0.5417, 0.05, 0.5417, 0.05, 0.625, 0.05, 0.625, 0.1, 0.5417, 0.1, 0.5417, 0.1, 0.625, 0.1, 0.625, 0.15, 0.5417, 0.15, 0.5417, 0.15, 0.625, 0.15, 0.625, 0.2, 0.5417, 0.2, 0.375, 0.15, 0.4583, 0.15, 0.4583, 0.2, 0.375, 0.2, 0.4583, 0.15, 0.5417, 0.15, 0.5417, 0.2, 0.4583, 0.2, 0.375, 0.1, 0.4583, 0.1, 0.4583, 0.15, 0.375, 0.15, 0.4583, 0.1, 0.5417, 0.1, 0.5417, 0.15, 0.4583, 0.15, 0.375, 0.05, 0.4583, 0.05, 0.4583, 0.1, 0.375, 0.1, 0.4583, 0.05, 0.5417, 0.05, 0.5417, 0.1, 0.4583, 0.1, 0.375, 0.0, 0.4583, 0.0, 0.4583, 0.05, 0.375, 0.05, 0.4583, 0.0, 0.5417, 0.0, 0.5417, 0.05, 0.4583, 0.05, 0.375, 0.65, 0.4583, 0.65, 0.4583, 0.7, 0.375, 0.7, 0.4583, 0.65, 0.5417, 0.65, 0.5417, 0.7, 0.4583, 0.7, 0.375, 0.6, 0.4583, 0.6, 0.4583, 0.65, 0.375, 0.65, 0.4583, 0.6, 0.5417, 0.6, 0.5417, 0.65, 0.4583, 0.65, 0.375, 0.55, 0.4583, 0.55, 0.4583, 0.6, 0.375, 0.6, 0.4583, 0.55, 0.5417, 0.55, 0.5417, 0.6, 0.4583, 0.6, 0.375, 0.5, 0.4583, 0.5, 0.4583, 0.55, 0.375, 0.55, 0.4583, 0.5, 0.5417, 0.5, 0.5417, 0.55, 0.4583, 0.55, 0.375, 0.75, 0.4583, 0.75, 0.4583, 1.0, 0.375, 1.0, 0.4583, 0.75, 0.5417, 0.75, 0.5417, 1.0, 0.4583, 1.0, 0.375, 0.7, 0.4583, 0.7, 0.4583, 0.75, 0.375, 0.75, 0.4583, 0.7, 0.5417, 0.7, 0.5417, 0.75, 0.4583, 0.75, 0.375, 0.25, 0.4583, 0.25, 0.4583, 0.5, 0.375, 0.5, 0.4583, 0.25, 0.5417, 0.25, 0.5417, 0.5, 0.4583, 0.5, 0.375, 0.2, 0.4583, 0.2, 0.4583, 0.25, 0.375, 0.25, 0.4583, 0.2, 0.5417, 0.2, 0.5417, 0.25, 0.4583, 0.25])
me_cylinder_004.use_remesh_fix_poles = True
me_cylinder_004.use_remesh_preserve_attributes = False
me_cylinder_004.use_mirror_vertex_groups = False
me_cylinder_004.update()

# ---- objects
ob_light = bpy.data.objects.new('Light', light_light)
ob_camera = bpy.data.objects.new('Camera', cam_camera)
ob_cylinder = bpy.data.objects.new('Cylinder', me_cylinder)
ob_cube_001 = bpy.data.objects.new('Cube.001', me_cube_002)
ob_cylinder_001 = bpy.data.objects.new('Cylinder.001', me_cylinder_001)
ob_cube = bpy.data.objects.new('Cube', me_cube_004)
ob_cube_002 = bpy.data.objects.new('Cube.002', me_cube)
ob_cylinder_002 = bpy.data.objects.new('Cylinder.002', me_cylinder_002)
ob_cylinder_003 = bpy.data.objects.new('Cylinder.003', me_cylinder_003)
ob_cylinder_004 = bpy.data.objects.new('Cylinder.004', me_cylinder_004)

# ---- transforms, parenting, visibility, modifiers, constraints
ob_light.location = (4.076, 1.005, 5.904)
ob_light.rotation_euler = (0.6503, 0.05522, 1.866)
ob_light.lock_rotations_4d = False
ob_light.empty_display_type = 'ARROWS'
ob_light.color = (0.0, 0.0, 0.0, 0.0)
ob_light.lineart.crease_threshold = 0.0
ob_camera.location = (7.359, -6.926, 4.958)
ob_camera.rotation_euler = (1.109, 0.0, 0.8149)
ob_camera.lock_rotations_4d = False
ob_camera.empty_display_type = 'ARROWS'
ob_camera.color = (0.0, 0.0, 0.0, 0.0)
ob_camera.display_type = 'WIRE'
ob_camera.lineart.crease_threshold = 0.0
ob_cylinder.location = (0.0, 1.085, 3.498)
ob_cylinder.rotation_euler = (-1.571, -0.0, 0.0)
ob_cylinder.scale = (0.7562, 1.0, 1.0)
ob_cylinder.lineart.crease_threshold = 0.0
_m = ob_cylinder.modifiers.new('Boolean', 'BOOLEAN')
_m.object = ob_cylinder_003
ob_cube_001.location = (0.0, 0.7682, 2.071)
ob_cube_001.rotation_euler = (-1.571, -0.0, 0.0)
ob_cube_001.scale = (0.7719, 1.0, 0.8306)
ob_cube_001.lineart.crease_threshold = 0.0
ob_cylinder_001.location = (0.0, 2.174, 2.039)
ob_cylinder_001.scale = (0.1396, 0.1396, 0.614)
ob_cylinder_001.lineart.crease_threshold = 0.0
ob_cube.location = (0.0, 1.117, 2.565)
ob_cube.scale = (0.02988, 0.1225, 0.1225)
ob_cube.lineart.crease_threshold = 0.0
ob_cube_002.location = (0.0, -0.4158, 0.8093)
ob_cube_002.lineart.crease_threshold = 0.0
ob_cylinder_002.location = (0.0, 0.3006, 3.294)
ob_cylinder_002.rotation_euler = (1.571, -0.0, 0.0)
ob_cylinder_002.scale = (0.2855, 0.2855, 3.632)
ob_cylinder_002.lineart.crease_threshold = 0.0
ob_cylinder_003.location = (0.0, 0.03184, 3.881)
ob_cylinder_003.rotation_euler = (1.571, -0.0, 0.0)
ob_cylinder_003.scale = (0.2855, 0.2855, 3.632)
ob_cylinder_003.lineart.crease_threshold = 0.0
ob_cylinder_004.location = (0.0, -1.115, 1.739)
ob_cylinder_004.rotation_euler = (1.571, -0.0, 0.0)
ob_cylinder_004.scale = (0.2855, 0.2855, 3.632)
ob_cylinder_004.lineart.crease_threshold = 0.0

# ---- collection membership
col_collection.objects.link(ob_light)
col_collection.objects.link(ob_camera)
col_collection.objects.link(ob_cylinder)
col_collection.objects.link(ob_cube_001)
col_collection.objects.link(ob_cylinder_001)
col_collection.objects.link(ob_cube)
col_collection.objects.link(ob_cube_002)
col_collection.objects.link(ob_cylinder_002)
col_collection.objects.link(ob_cylinder_003)
col_collection.objects.link(ob_cylinder_004)

# ---- scene / render settings (as saved in the file)
scene.camera = ob_camera
scene.frame_start = 1; scene.frame_end = 250; scene.frame_set(1)
scene.render.engine = 'BLENDER_EEVEE_NEXT'
scene.cycles.use_denoising = False
scene.cycles.samples = 128
scene.cycles.sampling_pattern = 'TABULATED_SOBOL'
scene.cycles.use_adaptive_sampling = False
scene.cycles.use_light_tree = False
scene.view_settings.view_transform = 'Filmic'
bpy.context.view_layer.update()
